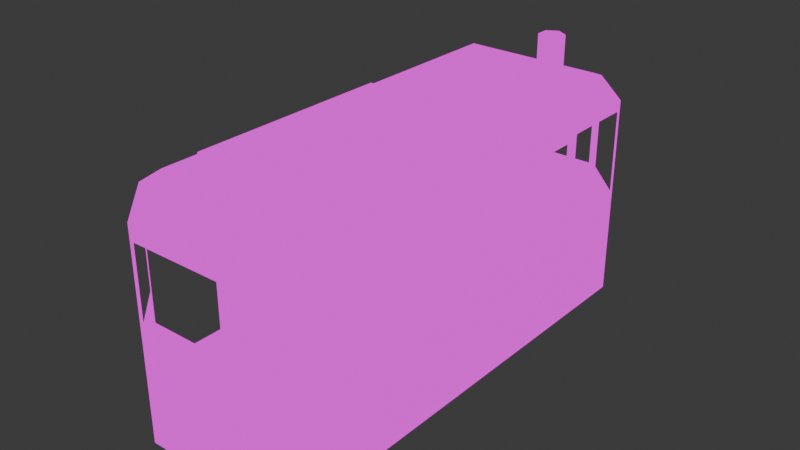 # Source: tram.blend  (saved by Blender 4.2.66; exported with 4.5.12 LTS)
import bpy
from mathutils import Matrix  # noqa: F401  (used for matrix-valued properties, if any)

bpy.ops.wm.read_factory_settings(use_empty=True)
scene = bpy.context.scene
scene.name = 'Scene'

# ---- collections
col_collection = bpy.data.collections.new('Collection'); scene.collection.children.link(col_collection)

# ---- images (referenced by path relative to the original .blend; pixels are not part of the script)
import os
ASSET_DIR = os.environ.get("B2B_ASSET_DIR", "")  # directory of the original .blend (textures are referenced by path, not embedded)
HERE = os.path.dirname(os.path.abspath(__file__))  # packed textures are extracted next to this script under _unpacked/

def load_image(name, relpath, width, height, colorspace="sRGB"):
    """Load a texture the original file referenced (path relative to the .blend, or extracted next to this script)."""
    p = next((c for c in (os.path.join(HERE, relpath), os.path.join(ASSET_DIR, relpath)) if relpath and os.path.exists(c)), "")
    if p:
        img = bpy.data.images.load(p, check_existing=True)
        img.name = name
    else:  # same state as the original file: an image datablock whose file is absent (Cycles renders it pink)
        img = bpy.data.images.new(name, width, height)
        img.source = "FILE"
        img.filepath = "//" + (relpath or name)
    img.colorspace_settings.name = colorspace
    return img
img_trains_png = load_image('trains.png', 'trains.png', 1024, 1024, 'sRGB')

# ---- materials (node trees are filled in below, after node groups)
mat_tram = bpy.data.materials.new('tram')

# ---- material node trees
mat_tram.use_nodes = True; mat_tram.node_tree.nodes.clear()
_N = mat_tram.node_tree.nodes; _L = mat_tram.node_tree.links
n0 = _N.new('ShaderNodeOutputMaterial'); n0.name = 'Material Output'; n0.location = (300, 300)
n1 = _N.new('ShaderNodeEmission'); n1.name = 'Emission'; n1.location = (10, 300)
n2 = _N.new('ShaderNodeTexImage'); n2.name = 'Image Texture'; n2.location = (-280, 280)
n2.image = img_trains_png
n2.interpolation = 'Closest'
_L.new(n1.outputs[0], n0.inputs[0])
_L.new(n2.outputs[0], n1.inputs[0])
n0.is_active_output = True

# ---- world
world_world = bpy.data.worlds.new('World'); scene.world = world_world
world_world.use_nodes = True; world_world.node_tree.nodes.clear()
_N = world_world.node_tree.nodes; _L = world_world.node_tree.links
n0 = _N.new('ShaderNodeOutputWorld'); n0.name = 'World Output'; n0.location = (300, 300)
n1 = _N.new('ShaderNodeBackground'); n1.name = 'Background'; n1.location = (10, 300)
n1.inputs[0].default_value = (0.05088, 0.05088, 0.05088, 1.0)
_L.new(n1.outputs[0], n0.inputs[0])
n0.is_active_output = True
world_world.color = (0.05088, 0.05088, 0.05088)
world_world.sun_shadow_jitter_overblur = 0.0

# ---- meshes
me_cylinder_002 = bpy.data.meshes.new('Cylinder.002')
me_cylinder_002.from_pydata([(0.4931, -1.223, 0.862), (0.4931, -1.1, 0.6091), (0.3403, -1.312, 0.862), (0.2333, -1.25, 0.6091), (0.3403, -1.488, 0.862), (0.2333, -1.55, 0.6091), (0.4931, -1.577, 0.862), (0.4931, -1.7, 0.6091), (0.646, -1.488, 0.862), (0.753, -1.55, 0.6091), (0.646, -1.312, 0.862), (0.753, -1.25, 0.6091), (0.4931, -1.161, 0.7005), (0.4931, -1.1, 0.6685), (0.2333, -1.25, 0.6685), (0.2863, -1.281, 0.7005), (0.2333, -1.55, 0.6685), (0.2863, -1.519, 0.7005), (0.4931, -1.7, 0.6685), (0.4931, -1.639, 0.7005), (0.753, -1.55, 0.6685), (0.7, -1.519, 0.7005), (0.753, -1.25, 0.6685), (0.7, -1.281, 0.7005), (0.4931, -1.223, -0.862), (0.4931, -1.1, -0.6091), (0.3403, -1.312, -0.862), (0.2333, -1.25, -0.6091), (0.3403, -1.488, -0.862), (0.2333, -1.55, -0.6091), (0.4931, -1.577, -0.862), (0.4931, -1.7, -0.6091), (0.646, -1.488, -0.862), (0.753, -1.55, -0.6091), (0.646, -1.312, -0.862), (0.753, -1.25, -0.6091), (0.4931, -1.161, -0.7005), (0.4931, -1.1, -0.6685), (0.2333, -1.25, -0.6685), (0.2863, -1.281, -0.7005), (0.2333, -1.55, -0.6685), (0.2863, -1.519, -0.7005), (0.4931, -1.7, -0.6685), (0.4931, -1.639, -0.7005), (0.753, -1.55, -0.6685), (0.7, -1.519, -0.7005), (0.753, -1.25, -0.6685), (0.7, -1.281, -0.7005), (0.4931, -1.338, -0.6135), (0.4396, -1.369, -0.6135), (0.4396, -1.431, -0.6135), (0.4931, -1.462, -0.6135), (0.5467, -1.431, -0.6135), (0.5467, -1.369, -0.6135), (0.4931, -1.338, 0.6121), (0.4396, -1.369, 0.6121), (0.4396, -1.431, 0.6121), (0.4931, -1.462, 0.6121), (0.5467, -1.431, 0.6121), (0.5467, -1.369, 0.6121), (0.4931, 1.577, 0.862), (0.4931, 1.7, 0.6091), (0.3403, 1.488, 0.862), (0.2333, 1.55, 0.6091), (0.3403, 1.312, 0.862), (0.2333, 1.25, 0.6091), (0.4931, 1.223, 0.862), (0.4931, 1.1, 0.6091), (0.646, 1.312, 0.862), (0.753, 1.25, 0.6091), (0.646, 1.488, 0.862), (0.753, 1.55, 0.6091), (0.4931, 1.639, 0.7005), (0.4931, 1.7, 0.6685), (0.2333, 1.55, 0.6685), (0.2863, 1.519, 0.7005), (0.2333, 1.25, 0.6685), (0.2863, 1.281, 0.7005), (0.4931, 1.1, 0.6685), (0.4931, 1.161, 0.7005), (0.753, 1.25, 0.6685), (0.7, 1.281, 0.7005), (0.753, 1.55, 0.6685), (0.7, 1.519, 0.7005), (0.4931, 1.577, -0.862), (0.4931, 1.7, -0.6091), (0.3403, 1.488, -0.862), (0.2333, 1.55, -0.6091), (0.3403, 1.312, -0.862), (0.2333, 1.25, -0.6091), (0.4931, 1.223, -0.862), (0.4931, 1.1, -0.6091), (0.646, 1.312, -0.862), (0.753, 1.25, -0.6091), (0.646, 1.488, -0.862), (0.753, 1.55, -0.6091), (0.4931, 1.639, -0.7005), (0.4931, 1.7, -0.6685), (0.2333, 1.55, -0.6685), (0.2863, 1.519, -0.7005), (0.2333, 1.25, -0.6685), (0.2863, 1.281, -0.7005), (0.4931, 1.1, -0.6685), (0.4931, 1.161, -0.7005), (0.753, 1.25, -0.6685), (0.7, 1.281, -0.7005), (0.753, 1.55, -0.6685), (0.7, 1.519, -0.7005), (0.4931, 1.462, -0.6135), (0.4396, 1.431, -0.6135), (0.4396, 1.369, -0.6135), (0.4931, 1.338, -0.6135), (0.5467, 1.369, -0.6135), (0.5467, 1.431, -0.6135), (0.4931, 1.462, 0.6121), (0.4396, 1.431, 0.6121), (0.4396, 1.369, 0.6121), (0.4931, 1.338, 0.6121), (0.5467, 1.369, 0.6121), (0.5467, 1.431, 0.6121), (0.8, -2.0, 1.0), (0.8, -2.0, -1.0), (0.8, 2.0, 1.0), (0.8, 2.0, -1.0), (0.8, -2.5, 0.5), (0.8, -2.5, -0.5), (0.8, 2.5, 0.5), (0.8, 2.5, -0.5), (0.5, -2.0, 1.0), (0.5, -2.0, -1.0), (0.5, 2.0, 1.0), (0.5, 2.0, -1.0), (0.5, -2.5, 0.5), (0.5, -2.5, -0.5), (0.5, 2.5, 0.5), (0.5, 2.5, -0.5), (1.5, -2.0, 1.0), (1.5, -2.0, -1.0), (1.5, 2.0, 1.0), (1.5, 2.0, -1.0), (1.5, -2.5, 0.5), (1.5, -2.5, -0.5), (1.5, 2.5, 0.5), (1.5, 2.5, -0.5), (0.5, -1.25, -1.0), (1.5, -1.25, -1.0), (0.5, 1.25, -1.0), (1.5, 1.25, -1.0), (0.5, 1.25, 1.0), (1.5, 1.25, 1.0), (0.5, -1.25, 1.0), (1.5, -1.25, 1.0), (0.5, -2.0, 1.0), (0.5, -2.0, -1.0), (0.5, 2.0, 1.0), (0.5, 2.0, -1.0), (0.8, -2.0, 1.0), (0.8, -2.0, -1.0), (0.8, 2.0, 1.0), (0.8, 2.0, -1.0), (0.5, -1.25, -1.0), (0.8, -1.25, -1.0), (0.5, 1.25, -1.0), (0.8, 1.25, -1.0), (0.5, 1.25, 1.0), (0.8, 1.25, 1.0), (0.5, -1.25, 1.0), (0.8, -1.25, 1.0), (1.5, -2.0, 1.0), (1.5, -2.0, -1.0), (1.5, 2.0, 1.0), (1.5, 2.0, -1.0), (1.5, -2.5, 0.5), (1.5, -2.5, -0.5), (1.5, 2.5, 0.5), (1.5, 2.5, -0.5), (1.5, -1.25, -1.0), (1.5, 1.25, -1.0), (1.5, 1.25, 1.0), (1.5, -1.25, 1.0), (2.4, -2.0, 1.0), (2.4, -2.0, -1.0), (2.4, 2.0, 1.0), (2.4, 2.0, -1.0), (2.4, -2.5, 0.5), (2.4, -2.5, -0.5), (2.4, 2.5, 0.5), (2.4, 2.5, -0.5), (2.4, -1.25, -1.0), (2.4, 1.25, -1.0), (2.4, 1.25, 1.0), (2.4, -1.25, 1.0), (1.55, -1.25, 1.0), (1.55, 1.25, 1.0), (2.35, 1.25, 1.0), (2.35, -1.25, 1.0), (1.5, 1.1, 1.0), (2.4, 1.1, 1.0), (1.55, 1.1, 1.0), (2.35, 1.1, 1.0), (1.5, -1.1, 1.0), (2.4, -1.1, 1.0), (1.55, -1.1, 1.0), (2.35, -1.1, 1.0), (1.5, 0.1, 1.0), (1.5, -0.1, 1.0), (2.4, 0.1, 1.0), (2.4, -0.1, 1.0), (1.55, 0.1, 1.0), (1.55, -0.1, 1.0), (2.35, 0.1, 1.0), (2.35, -0.1, 1.0), (2.35, 1.25, -1.0), (1.55, 1.25, -1.0), (1.55, -1.25, -1.0), (2.35, -1.25, -1.0), (1.5, -1.1, -1.0), (1.5, -0.1, -1.0), (1.5, 0.1, -1.0), (1.5, 1.1, -1.0), (2.4, -1.1, -1.0), (2.4, -0.1, -1.0), (2.4, 0.1, -1.0), (2.4, 1.1, -1.0), (1.55, -1.1, -1.0), (1.55, -0.1, -1.0), (1.55, 0.1, -1.0), (1.55, 1.1, -1.0), (2.35, -1.1, -1.0), (2.35, -0.1, -1.0), (2.35, 0.1, -1.0), (2.35, 1.1, -1.0), (1.547, -2.5, 0.5), (1.547, -2.0, 1.0), (1.547, -2.5, -0.5), (1.547, -2.0, -1.0), (2.35, -2.0, 1.0), (2.35, -2.5, 0.5), (2.35, -2.5, -0.5), (2.35, -2.0, -1.0), (1.541, 2.0, 1.0), (1.541, 2.5, 0.5), (1.541, 2.5, -0.5), (1.541, 2.0, -1.0), (2.35, 2.5, 0.5), (2.35, 2.0, -1.0), (2.35, 2.0, 1.0), (2.35, 2.5, -0.5), (1.5, 2.049, -0.9513), (2.4, 2.049, -0.9513), (1.541, 2.049, -0.9513), (2.35, 2.049, -0.9513), (1.5, 2.459, -0.541), (2.4, 2.459, -0.541), (1.541, 2.459, -0.541), (2.35, 2.459, -0.541), (1.5, 2.5, -0.4416), (2.4, 2.5, -0.4416), (1.541, 2.5, -0.4416), (2.35, 2.5, -0.4416), (1.5, 2.045, 0.9545), (2.4, 2.045, 0.9545), (1.541, 2.045, 0.9545), (2.35, 2.045, 0.9545), (1.5, 2.459, 0.5413), (2.4, 2.459, 0.5413), (1.541, 2.459, 0.5413), (2.35, 2.459, 0.5413), (1.5, 2.5, 0.4389), (2.4, 2.5, 0.4389), (1.541, 2.5, 0.4389), (2.35, 2.5, 0.4389), (1.5, -2.045, 0.9545), (2.4, -2.045, 0.9545), (1.547, -2.045, 0.9545), (2.35, -2.045, 0.9545), (1.5, -2.456, 0.5443), (2.4, -2.456, 0.5443), (1.547, -2.456, 0.5443), (2.35, -2.456, 0.5443), (1.5, -2.5, 0.4545), (2.4, -2.5, 0.4545), (1.547, -2.5, 0.4545), (2.35, -2.5, 0.4545), (1.5, -2.5, -0.4442), (2.4, -2.5, -0.4442), (1.547, -2.5, -0.4442), (2.35, -2.5, -0.4442), (1.5, -2.045, -0.9545), (2.4, -2.045, -0.9545), (1.547, -2.045, -0.9545), (2.35, -2.045, -0.9545), (1.5, -2.45, -0.5502), (2.4, -2.45, -0.5502), (1.547, -2.45, -0.5502), (2.35, -2.45, -0.5502), (2.4, -2.0, 1.0), (2.4, -2.0, -1.0), (2.4, 2.0, 1.0), (2.4, 2.0, -1.0), (2.4, -2.5, 0.5), (2.4, -2.5, -0.5), (2.4, 2.5, 0.5), (2.4, 2.5, -0.5), (2.5, -2.0, -1.0), (2.5, -2.0, 1.0), (2.5, 2.0, -1.0), (2.5, 2.0, 1.0), (2.5, -2.5, 0.5), (2.5, -2.5, -0.5), (2.5, 2.5, 0.5), (2.5, 2.5, -0.5), (2.7, -2.0, -0.7), (2.7, -2.0, 0.7), (2.7, 2.0, -0.7), (2.7, 2.0, 0.7), (2.692, -1.8, 0.5), (2.826, -1.8, 0.5), (2.692, 0.2, 0.5), (2.826, 0.2, 0.5), (2.692, -1.8, -0.5), (2.826, -1.8, -0.5), (2.692, 0.2, -0.5), (2.826, 0.2, -0.5), (2.687, 1.827, -0.395), (3.087, 1.827, -0.395), (2.687, 1.764, -0.5032), (3.087, 1.764, -0.5032), (2.687, 1.639, -0.5032), (3.087, 1.639, -0.5032), (2.687, 1.577, -0.395), (3.087, 1.577, -0.395), (2.687, 1.639, -0.2867), (3.087, 1.639, -0.2867), (2.687, 1.764, -0.2867), (3.087, 1.764, -0.2867), (1.2, 1.15, 1.0), (1.2, -1.05, 1.0), (1.2, -1.05, -0.4), (1.2, 1.15, -0.4), (1.2, -1.05, -1.0), (1.2, 1.15, -1.0), (1.2, -1.05, 0.4), (1.2, 1.15, 0.4), (1.1, 1.15, 1.0), (1.1, -1.05, 1.0), (1.1, -1.05, -0.4), (1.1, 1.15, -0.4), (1.1, -1.05, -1.0), (1.1, 1.15, -1.0), (1.1, -1.05, 0.4), (1.1, 1.15, 0.4), (1.1, 1.05, 1.0), (1.1, -0.95, 1.0), (1.1, -0.95, -0.5), (1.1, 1.05, -0.5), (1.1, -0.95, -1.0), (1.1, 1.05, -1.0), (1.1, -0.95, 0.5), (1.1, 1.05, 0.5), (0.8, 1.05, 1.0), (0.8, -0.95, 1.0), (0.8, -0.95, -0.5), (0.8, 1.05, -0.5), (0.8, -0.95, -1.0), (0.8, 1.05, -1.0), (0.8, -0.95, 0.5), (0.8, 1.05, 0.5), (1.2, -2.0, 1.0), (1.2, -2.0, -1.0), (1.2, -2.5, 0.5), (1.2, -2.5, -0.5), (1.2, 2.0, 1.0), (1.2, 2.0, -1.0), (1.2, 2.5, 0.5), (1.2, 2.5, -0.5), (1.1, -2.0, 1.0), (1.1, -2.0, -1.0), (1.1, 2.0, 1.0), (1.1, 2.0, -1.0), (1.1, -2.1, 0.8922), (1.1, -2.1, -0.8922), (1.1, 2.1, 0.8922), (1.1, 2.1, -0.8922), (0.8, -2.1, 0.8922), (0.8, -2.1, -0.8922), (0.8, 2.1, 0.8922), (0.8, 2.1, -0.8922)], [], [(13, 1, 3, 14), (14, 3, 5, 16), (16, 5, 7, 18), (18, 7, 9, 20), (5, 3, 1), (20, 9, 11, 22), (22, 11, 1, 13), (10, 0, 2), (10, 23, 12, 0), (23, 22, 13, 12), (8, 21, 23, 10), (21, 20, 22, 23), (6, 19, 21, 8), (19, 18, 20, 21), (4, 17, 19, 6), (17, 16, 18, 19), (2, 15, 17, 4), (15, 14, 16, 17), (0, 12, 15, 2), (12, 13, 14, 15), (2, 4, 6), (2, 6, 8, 10), (1, 11, 9), (7, 5, 1, 9), (37, 38, 27, 25), (38, 40, 29, 27), (40, 42, 31, 29), (42, 44, 33, 31), (29, 25, 27), (44, 46, 35, 33), (46, 37, 25, 35), (34, 26, 24), (34, 24, 36, 47), (47, 36, 37, 46), (32, 34, 47, 45), (45, 47, 46, 44), (30, 32, 45, 43), (43, 45, 44, 42), (28, 30, 43, 41), (41, 43, 42, 40), (26, 28, 41, 39), (39, 41, 40, 38), (24, 26, 39, 36), (36, 39, 38, 37), (26, 30, 28), (26, 34, 32, 30), (25, 33, 35), (31, 33, 25, 29), (54, 48, 49, 55), (55, 49, 50, 56), (56, 50, 51, 57), (57, 51, 52, 58), (58, 52, 53, 59), (59, 53, 48, 54), (73, 61, 63, 74), (74, 63, 65, 76), (76, 65, 67, 78), (78, 67, 69, 80), (65, 63, 61), (80, 69, 71, 82), (82, 71, 61, 73), (70, 60, 62), (70, 83, 72, 60), (83, 82, 73, 72), (68, 81, 83, 70), (81, 80, 82, 83), (66, 79, 81, 68), (79, 78, 80, 81), (64, 77, 79, 66), (77, 76, 78, 79), (62, 75, 77, 64), (75, 74, 76, 77), (60, 72, 75, 62), (72, 73, 74, 75), (62, 64, 66), (62, 66, 68, 70), (61, 71, 69), (67, 65, 61, 69), (97, 98, 87, 85), (98, 100, 89, 87), (100, 102, 91, 89), (102, 104, 93, 91), (89, 85, 87), (104, 106, 95, 93), (106, 97, 85, 95), (94, 86, 84), (94, 84, 96, 107), (107, 96, 97, 106), (92, 94, 107, 105), (105, 107, 106, 104), (90, 92, 105, 103), (103, 105, 104, 102), (88, 90, 103, 101), (101, 103, 102, 100), (86, 88, 101, 99), (99, 101, 100, 98), (84, 86, 99, 96), (96, 99, 98, 97), (86, 90, 88), (86, 94, 92, 90), (85, 93, 95), (91, 93, 85, 89), (114, 108, 109, 115), (115, 109, 110, 116), (116, 110, 111, 117), (117, 111, 112, 118), (118, 112, 113, 119), (119, 113, 108, 114), (120, 121, 123, 122), (121, 120, 124, 125), (122, 123, 127, 126), (130, 138, 142, 134), (132, 140, 136, 128), (133, 141, 140, 132), (135, 143, 139, 131), (134, 142, 143, 135), (129, 137, 141, 133), (146, 147, 145, 144), (150, 151, 149, 148), (160, 161, 157, 153), (164, 165, 158, 154), (155, 159, 163, 162), (152, 156, 167, 166), (267, 265, 186, 244), (275, 273, 180, 236), (283, 281, 184, 237), (199, 197, 190, 194), (228, 220, 188, 215), (251, 249, 183, 245), (259, 257, 187, 247), (295, 293, 185, 238), (196, 198, 193, 178), (198, 199, 194, 193), (204, 208, 198, 196), (210, 206, 197, 199), (195, 191, 201, 203), (179, 192, 202, 200), (192, 195, 203, 202), (203, 201, 207, 211), (211, 207, 206, 210), (200, 202, 209, 205), (205, 209, 208, 204), (209, 211, 210, 208), (216, 224, 214, 176), (224, 228, 215, 214), (213, 212, 231, 227), (226, 230, 229, 225), (177, 213, 227, 219), (219, 227, 226, 218), (218, 226, 225, 217), (217, 225, 224, 216), (212, 189, 223, 231), (231, 223, 222, 230), (230, 222, 221, 229), (229, 221, 220, 228), (292, 294, 234, 173), (280, 282, 232, 172), (272, 274, 233, 168), (294, 295, 238, 234), (282, 283, 237, 232), (274, 275, 236, 233), (256, 258, 242, 175), (248, 250, 243, 171), (264, 266, 241, 174), (258, 259, 247, 242), (250, 251, 245, 243), (266, 267, 244, 241), (252, 254, 250, 248), (255, 253, 249, 251), (247, 187, 253, 255), (175, 242, 254, 252), (242, 247, 255, 254), (268, 270, 258, 256), (271, 269, 257, 259), (240, 246, 263, 262), (170, 240, 262, 260), (246, 182, 261, 263), (260, 262, 266, 264), (263, 261, 265, 267), (244, 186, 269, 271), (174, 241, 270, 268), (241, 244, 271, 270), (276, 278, 274, 272), (279, 277, 273, 275), (237, 184, 277, 279), (172, 232, 278, 276), (232, 237, 279, 278), (284, 286, 282, 280), (287, 285, 281, 283), (238, 185, 285, 287), (173, 234, 286, 284), (234, 238, 287, 286), (235, 239, 291, 290), (169, 235, 290, 288), (239, 181, 289, 291), (288, 290, 294, 292), (291, 289, 293, 295), (297, 304, 309, 301), (298, 307, 310, 302), (300, 308, 305, 296), (301, 309, 308, 300), (299, 306, 304, 297), (296, 305, 307, 298), (303, 311, 306, 299), (302, 310, 311, 303), (311, 314, 306), (304, 312, 309), (310, 315, 314, 311), (306, 314, 312, 304), (307, 315, 310), (308, 313, 305), (305, 313, 315, 307), (309, 312, 313, 308), (312, 314, 315, 313), (316, 317, 319, 318), (318, 319, 323, 322), (322, 323, 321, 320), (320, 321, 317, 316), (323, 319, 317, 321), (324, 325, 327, 326), (326, 327, 329, 328), (328, 329, 331, 330), (330, 331, 333, 332), (332, 333, 335, 334), (334, 335, 325, 324), (327, 325, 335, 333), (329, 327, 333, 331), (337, 342, 343, 336), (338, 340, 341, 339), (341, 349, 347, 339), (337, 345, 350, 342), (343, 351, 344, 336), (338, 346, 348, 340), (339, 347, 346, 338), (342, 350, 351, 343), (355, 363, 362, 354), (353, 361, 366, 358), (359, 367, 360, 352), (354, 362, 364, 356), (358, 366, 367, 359), (357, 365, 363, 355), (369, 368, 370, 371), (372, 373, 375, 374), (373, 372, 378, 379), (368, 369, 377, 376), (383, 382, 386, 387), (380, 381, 385, 384)])
_uv = me_cylinder_002.uv_layers.new(name='UVMap')
_uv.uv.foreach_set('vector', [0.4223, 0.9531, 0.4223, 0.9531, 0.4223, 0.9531, 0.4223, 0.9531, 0.4223, 0.9531, 0.4223, 0.9531, 0.4223, 0.9531, 0.4223, 0.9531, 0.4223, 0.9531, 0.4223, 0.9531, 0.4223, 0.9531, 0.4223, 0.9531, 0.4223, 0.9531, 0.4223, 0.9531, 0.4223, 0.9531, 0.4223, 0.9531, 0.4188, 0.9542, 0.4188, 0.9542, 0.4188, 0.9542, 0.4223, 0.9531, 0.4223, 0.9531, 0.4223, 0.9531, 0.4223, 0.9531, 0.4223, 0.9531, 0.4223, 0.9531, 0.4223, 0.9531, 0.4223, 0.9531, 0.4188, 0.9542, 0.4188, 0.9542, 0.4188, 0.9542, 0.4215, 0.9221, 0.4215, 0.9221, 0.4215, 0.9221, 0.4215, 0.9221, 0.4212, 0.9212, 0.4212, 0.9212, 0.4212, 0.9212, 0.4212, 0.9212, 0.4215, 0.9221, 0.4215, 0.9221, 0.4215, 0.9221, 0.4215, 0.9221, 0.4212, 0.9212, 0.4212, 0.9212, 0.4212, 0.9212, 0.4212, 0.9212, 0.4215, 0.9221, 0.4215, 0.9221, 0.4215, 0.9221, 0.4215, 0.9221, 0.4212, 0.9212, 0.4212, 0.9212, 0.4212, 0.9212, 0.4212, 0.9212, 0.4215, 0.9221, 0.4215, 0.9221, 0.4215, 0.9221, 0.4215, 0.9221, 0.4212, 0.9212, 0.4212, 0.9212, 0.4212, 0.9212, 0.4212, 0.9212, 0.4215, 0.9221, 0.4215, 0.9221, 0.4215, 0.9221, 0.4215, 0.9221, 0.4212, 0.9212, 0.4212, 0.9212, 0.4212, 0.9212, 0.4212, 0.9212, 0.4215, 0.9221, 0.4215, 0.9221, 0.4215, 0.9221, 0.4215, 0.9221, 0.4212, 0.9212, 0.4212, 0.9212, 0.4212, 0.9212, 0.4212, 0.9212, 0.4188, 0.9542, 0.4188, 0.9542, 0.4188, 0.9542, 0.4188, 0.9542, 0.4188, 0.9542, 0.4188, 0.9542, 0.4188, 0.9542, 0.4188, 0.9542, 0.4188, 0.9542, 0.4188, 0.9542, 0.4188, 0.9542, 0.4188, 0.9542, 0.4188, 0.9542, 0.4188, 0.9542, 0.4223, 0.9531, 0.4223, 0.9531, 0.4223, 0.9531, 0.4223, 0.9531, 0.4223, 0.9531, 0.4223, 0.9531, 0.4223, 0.9531, 0.4223, 0.9531, 0.4223, 0.9531, 0.4223, 0.9531, 0.4223, 0.9531, 0.4223, 0.9531, 0.4223, 0.9531, 0.4223, 0.9531, 0.4223, 0.9531, 0.4223, 0.9531, 0.4188, 0.9542, 0.4188, 0.9542, 0.4188, 0.9542, 0.4223, 0.9531, 0.4223, 0.9531, 0.4223, 0.9531, 0.4223, 0.9531, 0.4223, 0.9531, 0.4223, 0.9531, 0.4223, 0.9531, 0.4223, 0.9531, 0.4188, 0.9542, 0.4188, 0.9542, 0.4188, 0.9542, 0.4215, 0.9221, 0.4215, 0.9221, 0.4215, 0.9221, 0.4215, 0.9221, 0.4212, 0.9212, 0.4212, 0.9212, 0.4212, 0.9212, 0.4212, 0.9212, 0.4215, 0.9221, 0.4215, 0.9221, 0.4215, 0.9221, 0.4215, 0.9221, 0.4212, 0.9212, 0.4212, 0.9212, 0.4212, 0.9212, 0.4212, 0.9212, 0.4215, 0.9221, 0.4215, 0.9221, 0.4215, 0.9221, 0.4215, 0.9221, 0.4212, 0.9212, 0.4212, 0.9212, 0.4212, 0.9212, 0.4212, 0.9212, 0.4215, 0.9221, 0.4215, 0.9221, 0.4215, 0.9221, 0.4215, 0.9221, 0.4212, 0.9212, 0.4212, 0.9212, 0.4212, 0.9212, 0.4212, 0.9212, 0.4215, 0.9221, 0.4215, 0.9221, 0.4215, 0.9221, 0.4215, 0.9221, 0.4212, 0.9212, 0.4212, 0.9212, 0.4212, 0.9212, 0.4212, 0.9212, 0.4215, 0.9221, 0.4215, 0.9221, 0.4215, 0.9221, 0.4215, 0.9221, 0.4212, 0.9212, 0.4212, 0.9212, 0.4212, 0.9212, 0.4212, 0.9212, 0.4188, 0.9542, 0.4188, 0.9542, 0.4188, 0.9542, 0.4188, 0.9542, 0.4188, 0.9542, 0.4188, 0.9542, 0.4188, 0.9542, 0.4188, 0.9542, 0.4188, 0.9542, 0.4188, 0.9542, 0.4188, 0.9542, 0.4188, 0.9542, 0.4188, 0.9542, 0.4188, 0.9542, 0.4219, 0.9229, 0.4219, 0.9229, 0.4219, 0.9229, 0.4219, 0.9229, 0.4219, 0.9229, 0.4219, 0.9229, 0.4219, 0.9229, 0.4219, 0.9229, 0.4219, 0.9229, 0.4219, 0.9229, 0.4219, 0.9229, 0.4219, 0.9229, 0.4219, 0.9229, 0.4219, 0.9229, 0.4219, 0.9229, 0.4219, 0.9229, 0.4219, 0.9229, 0.4219, 0.9229, 0.4219, 0.9229, 0.4219, 0.9229, 0.4219, 0.9229, 0.4219, 0.9229, 0.4219, 0.9229, 0.4219, 0.9229, 0.4223, 0.9531, 0.4223, 0.9531, 0.4223, 0.9531, 0.4223, 0.9531, 0.4223, 0.9531, 0.4223, 0.9531, 0.4223, 0.9531, 0.4223, 0.9531, 0.4223, 0.9531, 0.4223, 0.9531, 0.4223, 0.9531, 0.4223, 0.9531, 0.4223, 0.9531, 0.4223, 0.9531, 0.4223, 0.9531, 0.4223, 0.9531, 0.4188, 0.9542, 0.4188, 0.9542, 0.4188, 0.9542, 0.4223, 0.9531, 0.4223, 0.9531, 0.4223, 0.9531, 0.4223, 0.9531, 0.4223, 0.9531, 0.4223, 0.9531, 0.4223, 0.9531, 0.4223, 0.9531, 0.4188, 0.9542, 0.4188, 0.9542, 0.4188, 0.9542, 0.4215, 0.9221, 0.4215, 0.9221, 0.4215, 0.9221, 0.4215, 0.9221, 0.4212, 0.9212, 0.4212, 0.9212, 0.4212, 0.9212, 0.4212, 0.9212, 0.4215, 0.9221, 0.4215, 0.9221, 0.4215, 0.9221, 0.4215, 0.9221, 0.4212, 0.9212, 0.4212, 0.9212, 0.4212, 0.9212, 0.4212, 0.9212, 0.4215, 0.9221, 0.4215, 0.9221, 0.4215, 0.9221, 0.4215, 0.9221, 0.4212, 0.9212, 0.4212, 0.9212, 0.4212, 0.9212, 0.4212, 0.9212, 0.4215, 0.9221, 0.4215, 0.9221, 0.4215, 0.9221, 0.4215, 0.9221, 0.4212, 0.9212, 0.4212, 0.9212, 0.4212, 0.9212, 0.4212, 0.9212, 0.4215, 0.9221, 0.4215, 0.9221, 0.4215, 0.9221, 0.4215, 0.9221, 0.4212, 0.9212, 0.4212, 0.9212, 0.4212, 0.9212, 0.4212, 0.9212, 0.4215, 0.9221, 0.4215, 0.9221, 0.4215, 0.9221, 0.4215, 0.9221, 0.4212, 0.9212, 0.4212, 0.9212, 0.4212, 0.9212, 0.4212, 0.9212, 0.4188, 0.9542, 0.4188, 0.9542, 0.4188, 0.9542, 0.4188, 0.9542, 0.4188, 0.9542, 0.4188, 0.9542, 0.4188, 0.9542, 0.4188, 0.9542, 0.4188, 0.9542, 0.4188, 0.9542, 0.4188, 0.9542, 0.4188, 0.9542, 0.4188, 0.9542, 0.4188, 0.9542, 0.4223, 0.9531, 0.4223, 0.9531, 0.4223, 0.9531, 0.4223, 0.9531, 0.4223, 0.9531, 0.4223, 0.9531, 0.4223, 0.9531, 0.4223, 0.9531, 0.4223, 0.9531, 0.4223, 0.9531, 0.4223, 0.9531, 0.4223, 0.9531, 0.4223, 0.9531, 0.4223, 0.9531, 0.4223, 0.9531, 0.4223, 0.9531, 0.4188, 0.9542, 0.4188, 0.9542, 0.4188, 0.9542, 0.4223, 0.9531, 0.4223, 0.9531, 0.4223, 0.9531, 0.4223, 0.9531, 0.4223, 0.9531, 0.4223, 0.9531, 0.4223, 0.9531, 0.4223, 0.9531, 0.4188, 0.9542, 0.4188, 0.9542, 0.4188, 0.9542, 0.4215, 0.9221, 0.4215, 0.9221, 0.4215, 0.9221, 0.4215, 0.9221, 0.4212, 0.9212, 0.4212, 0.9212, 0.4212, 0.9212, 0.4212, 0.9212, 0.4215, 0.9221, 0.4215, 0.9221, 0.4215, 0.9221, 0.4215, 0.9221, 0.4212, 0.9212, 0.4212, 0.9212, 0.4212, 0.9212, 0.4212, 0.9212, 0.4215, 0.9221, 0.4215, 0.9221, 0.4215, 0.9221, 0.4215, 0.9221, 0.4212, 0.9212, 0.4212, 0.9212, 0.4212, 0.9212, 0.4212, 0.9212, 0.4215, 0.9221, 0.4215, 0.9221, 0.4215, 0.9221, 0.4215, 0.9221, 0.4212, 0.9212, 0.4212, 0.9212, 0.4212, 0.9212, 0.4212, 0.9212, 0.4215, 0.9221, 0.4215, 0.9221, 0.4215, 0.9221, 0.4215, 0.9221, 0.4212, 0.9212, 0.4212, 0.9212, 0.4212, 0.9212, 0.4212, 0.9212, 0.4215, 0.9221, 0.4215, 0.9221, 0.4215, 0.9221, 0.4215, 0.9221, 0.4212, 0.9212, 0.4212, 0.9212, 0.4212, 0.9212, 0.4212, 0.9212, 0.4188, 0.9542, 0.4188, 0.9542, 0.4188, 0.9542, 0.4188, 0.9542, 0.4188, 0.9542, 0.4188, 0.9542, 0.4188, 0.9542, 0.4188, 0.9542, 0.4188, 0.9542, 0.4188, 0.9542, 0.4188, 0.9542, 0.4188, 0.9542, 0.4188, 0.9542, 0.4188, 0.9542, 0.4219, 0.9229, 0.4219, 0.9229, 0.4219, 0.9229, 0.4219, 0.9229, 0.4219, 0.9229, 0.4219, 0.9229, 0.4219, 0.9229, 0.4219, 0.9229, 0.4219, 0.9229, 0.4219, 0.9229, 0.4219, 0.9229, 0.4219, 0.9229, 0.4219, 0.9229, 0.4219, 0.9229, 0.4219, 0.9229, 0.4219, 0.9229, 0.4219, 0.9229, 0.4219, 0.9229, 0.4219, 0.9229, 0.4219, 0.9229, 0.4219, 0.9229, 0.4219, 0.9229, 0.4219, 0.9229, 0.4219, 0.9229, 0.5176, 0.9209, 0.5176, 0.9209, 0.5176, 0.9209, 0.5176, 0.9209, 0.5176, 0.9209, 0.5176, 0.9209, 0.5176, 0.9209, 0.5176, 0.9209, 0.5176, 0.9209, 0.5176, 0.9209, 0.5176, 0.9209, 0.5176, 0.9209, 0.6406, 0.9375, 0.6406, 0.9688, 0.6191, 0.9688, 0.6191, 0.9375, 0.584, 0.9375, 0.584, 0.9688, 0.5625, 0.9688, 0.5625, 0.9375, 0.6172, 0.9375, 0.6172, 0.9688, 0.5859, 0.9688, 0.5859, 0.9375, 0.584, 0.9375, 0.584, 0.9688, 0.5625, 0.9688, 0.5625, 0.9375, 0.6172, 0.9375, 0.6172, 0.9688, 0.5859, 0.9688, 0.5859, 0.9375, 0.6406, 0.9375, 0.6406, 0.9688, 0.6191, 0.9688, 0.6191, 0.9375, 0.6406, 0.9375, 0.6406, 0.9688, 0.5625, 0.9688, 0.5625, 0.9375, 0.6406, 0.9375, 0.6406, 0.9688, 0.5625, 0.9688, 0.5625, 0.9375, 0.5195, 0.8887, 0.5195, 0.8887, 0.5195, 0.8887, 0.5195, 0.8887, 0.5195, 0.8887, 0.5195, 0.8887, 0.5195, 0.8887, 0.5195, 0.8887, 0.5195, 0.8887, 0.5195, 0.8887, 0.5195, 0.8887, 0.5195, 0.8887, 0.5195, 0.8887, 0.5195, 0.8887, 0.5195, 0.8887, 0.5195, 0.8887, 0.5156, 0.9531, 0.5156, 0.9531, 0.5156, 0.9531, 0.5156, 0.9531, 0.5156, 0.9531, 0.5156, 0.9531, 0.5156, 0.9531, 0.5156, 0.9531, 0.5156, 0.9531, 0.5156, 0.9531, 0.5156, 0.9531, 0.5156, 0.9531, 0.5156, 0.9531, 0.5156, 0.9531, 0.5156, 0.9531, 0.5156, 0.9531, 0.5156, 0.9531, 0.5156, 0.9531, 0.5156, 0.9531, 0.5156, 0.9531, 0.5156, 0.9531, 0.5156, 0.9531, 0.5156, 0.9531, 0.5156, 0.9531, 0.5156, 0.9531, 0.5156, 0.9531, 0.5156, 0.9531, 0.5156, 0.9531, 0.5156, 0.9531, 0.5156, 0.9531, 0.5156, 0.9531, 0.5156, 0.9531, 0.5156, 0.9531, 0.5156, 0.9531, 0.5156, 0.9531, 0.5156, 0.9531, 0.5156, 0.9531, 0.5156, 0.9531, 0.5156, 0.9531, 0.5156, 0.9531, 0.5156, 0.9531, 0.5156, 0.9531, 0.5156, 0.9531, 0.5156, 0.9531, 0.5156, 0.9531, 0.5156, 0.9531, 0.5156, 0.9531, 0.5156, 0.9531, 0.5156, 0.9531, 0.5156, 0.9531, 0.5156, 0.9531, 0.5156, 0.9531, 0.5156, 0.9531, 0.5156, 0.9531, 0.5156, 0.9531, 0.5156, 0.9531, 0.5156, 0.9531, 0.5156, 0.9531, 0.5156, 0.9531, 0.5156, 0.9531, 0.5156, 0.9531, 0.5156, 0.9531, 0.5156, 0.9531, 0.5156, 0.9531, 0.5156, 0.9531, 0.5156, 0.9531, 0.5156, 0.9531, 0.5156, 0.9531, 0.5156, 0.9531, 0.5156, 0.9531, 0.5156, 0.9531, 0.5156, 0.9531, 0.5156, 0.9531, 0.5156, 0.9531, 0.5156, 0.9531, 0.5156, 0.9531, 0.5156, 0.9531, 0.5156, 0.9531, 0.5156, 0.9531, 0.5156, 0.9531, 0.5156, 0.9531, 0.5156, 0.9531, 0.5156, 0.9531, 0.5156, 0.9531, 0.5156, 0.9531, 0.5156, 0.9531, 0.5156, 0.9531, 0.5156, 0.9531, 0.5156, 0.9531, 0.5156, 0.9531, 0.5156, 0.9531, 0.5156, 0.9531, 0.5156, 0.9531, 0.5156, 0.9531, 0.5156, 0.9531, 0.5156, 0.9531, 0.5156, 0.9531, 0.5156, 0.9531, 0.5156, 0.9531, 0.5156, 0.9531, 0.5156, 0.9531, 0.5156, 0.9531, 0.5156, 0.9531, 0.5156, 0.9531, 0.5156, 0.9531, 0.5156, 0.9531, 0.5156, 0.9531, 0.5156, 0.9531, 0.5156, 0.9531, 0.5156, 0.9531, 0.5156, 0.9531, 0.5156, 0.9531, 0.5156, 0.9531, 0.5156, 0.9531, 0.5156, 0.9531, 0.5156, 0.9531, 0.5156, 0.9531, 0.5156, 0.9531, 0.5156, 0.9531, 0.5156, 0.9531, 0.5156, 0.9531, 0.5156, 0.9531, 0.5156, 0.9531, 0.5156, 0.9531, 0.5156, 0.9531, 0.5156, 0.9531, 0.5156, 0.9531, 0.5156, 0.9531, 0.5156, 0.9531, 0.5156, 0.9531, 0.5156, 0.9531, 0.5156, 0.9531, 0.5156, 0.9531, 0.5156, 0.9531, 0.5156, 0.9531, 0.5156, 0.9531, 0.5156, 0.9531, 0.5156, 0.9531, 0.5156, 0.9531, 0.5156, 0.9531, 0.5156, 0.9531, 0.5156, 0.9531, 0.5156, 0.9531, 0.5156, 0.9531, 0.5156, 0.9531, 0.5156, 0.9531, 0.5156, 0.9531, 0.5156, 0.9531, 0.5156, 0.9531, 0.5156, 0.9531, 0.5156, 0.9531, 0.5156, 0.9531, 0.5156, 0.9531, 0.5156, 0.9531, 0.5156, 0.9531, 0.5156, 0.9531, 0.5156, 0.9531, 0.5156, 0.9531, 0.5156, 0.9531, 0.5156, 0.9531, 0.5156, 0.9531, 0.5156, 0.9531, 0.5156, 0.9531, 0.5156, 0.9531, 0.5156, 0.9531, 0.5156, 0.9531, 0.5156, 0.9531, 0.5156, 0.9531, 0.5156, 0.9531, 0.5156, 0.9531, 0.5156, 0.9531, 0.5156, 0.9531, 0.5156, 0.9531, 0.5156, 0.9531, 0.5156, 0.9531, 0.5156, 0.9531, 0.5156, 0.9531, 0.5156, 0.9531, 0.5156, 0.9531, 0.5156, 0.9531, 0.5156, 0.9531, 0.5156, 0.9531, 0.5156, 0.9531, 0.5156, 0.9531, 0.5156, 0.9531, 0.5156, 0.9531, 0.5156, 0.9531, 0.5156, 0.9531, 0.5156, 0.9531, 0.5156, 0.9531, 0.5156, 0.9531, 0.5156, 0.9531, 0.5156, 0.9531, 0.5156, 0.9531, 0.5156, 0.9531, 0.5156, 0.9531, 0.5156, 0.9531, 0.5156, 0.9531, 0.5156, 0.9531, 0.5156, 0.9531, 0.5156, 0.9531, 0.5156, 0.9531, 0.5156, 0.9531, 0.5156, 0.9531, 0.5156, 0.9531, 0.5156, 0.9531, 0.5156, 0.9531, 0.5156, 0.9531, 0.5156, 0.9531, 0.5156, 0.9531, 0.5156, 0.9531, 0.5156, 0.9531, 0.5156, 0.9531, 0.5156, 0.9531, 0.5156, 0.9531, 0.5156, 0.9531, 0.5156, 0.9531, 0.5156, 0.9531, 0.5156, 0.9531, 0.5156, 0.9531, 0.5156, 0.9531, 0.5156, 0.9531, 0.5156, 0.9531, 0.5156, 0.9531, 0.5156, 0.9531, 0.5156, 0.9531, 0.5156, 0.9531, 0.5156, 0.9531, 0.5156, 0.9531, 0.5156, 0.9531, 0.5156, 0.9531, 0.5156, 0.9531, 0.5156, 0.9531, 0.5156, 0.9531, 0.5156, 0.9531, 0.5156, 0.9531, 0.5156, 0.9531, 0.5156, 0.9531, 0.5156, 0.9531, 0.5156, 0.9531, 0.5156, 0.9531, 0.5156, 0.9531, 0.5156, 0.9531, 0.5156, 0.9531, 0.5156, 0.9531, 0.5156, 0.9531, 0.5156, 0.9531, 0.5156, 0.9531, 0.5156, 0.9531, 0.5156, 0.9531, 0.5156, 0.9531, 0.5156, 0.9531, 0.5156, 0.9531, 0.5156, 0.9531, 0.5156, 0.9531, 0.5156, 0.9531, 0.5156, 0.9531, 0.5156, 0.9531, 0.5156, 0.9531, 0.5156, 0.9531, 0.5156, 0.9531, 0.5156, 0.9531, 0.5156, 0.9531, 0.5156, 0.9531, 0.5156, 0.9531, 0.5156, 0.9531, 0.5156, 0.9531, 0.5156, 0.9531, 0.5156, 0.9531, 0.5156, 0.9531, 0.5156, 0.9531, 0.5156, 0.9531, 0.5156, 0.9531, 0.5156, 0.9531, 0.5156, 0.9531, 0.5156, 0.9531, 0.5156, 0.9531, 0.5156, 0.9531, 0.5156, 0.9531, 0.5156, 0.9531, 0.5156, 0.9531, 0.5156, 0.9531, 0.5156, 0.9531, 0.5156, 0.9531, 0.5156, 0.9531, 0.5156, 0.9531, 0.5156, 0.9531, 0.5156, 0.9531, 0.5156, 0.9531, 0.5156, 0.9531, 0.5156, 0.9531, 0.5156, 0.9531, 0.5156, 0.9531, 0.5156, 0.9531, 0.5156, 0.9531, 0.5156, 0.9531, 0.5156, 0.8931, 0.5156, 0.8931, 0.5156, 0.8931, 0.5156, 0.8931, 0.5156, 0.8931, 0.5156, 0.8931, 0.5156, 0.8931, 0.5156, 0.8931, 0.5156, 0.8931, 0.5156, 0.8931, 0.5156, 0.8931, 0.5156, 0.8931, 0.5156, 0.8931, 0.5156, 0.8931, 0.5156, 0.8931, 0.5156, 0.8931, 0.5156, 0.8931, 0.5156, 0.8931, 0.5156, 0.8931, 0.5156, 0.8931, 0.5156, 0.8931, 0.5156, 0.8931, 0.5156, 0.8931, 0.5156, 0.8931, 0.5156, 0.8931, 0.5156, 0.8931, 0.5156, 0.8931, 0.5156, 0.8931, 0.5156, 0.8931, 0.5156, 0.8931, 0.5156, 0.8931, 0.5156, 0.8931, 0.5479, 0.8901, 0.5479, 0.8901, 0.5479, 0.8901, 0.5479, 0.8901, 0.5479, 0.8901, 0.5479, 0.8901, 0.5479, 0.8901, 0.5479, 0.8901, 0.5479, 0.8901, 0.5479, 0.8901, 0.5479, 0.8901, 0.5479, 0.8901, 0.5479, 0.8901, 0.5479, 0.8901, 0.5479, 0.8901, 0.5479, 0.8901, 0.5479, 0.8901, 0.5479, 0.8901, 0.5479, 0.8901, 0.5479, 0.8901, 0.5479, 0.8901, 0.5479, 0.8901, 0.5479, 0.8901, 0.5479, 0.8901, 0.5479, 0.8901, 0.5479, 0.8901, 0.5479, 0.8901, 0.5479, 0.8901, 0.5479, 0.8901, 0.5479, 0.8901, 0.5479, 0.8901, 0.5479, 0.8901, 0.5475, 0.89, 0.5475, 0.89, 0.5475, 0.89, 0.5475, 0.89, 0.5475, 0.89, 0.5475, 0.89, 0.5475, 0.89, 0.5475, 0.89, 0.5475, 0.89, 0.5475, 0.89, 0.5475, 0.89, 0.5475, 0.89, 0.5475, 0.89, 0.5475, 0.89, 0.5475, 0.89, 0.5475, 0.89, 0.5475, 0.89, 0.5475, 0.89, 0.5475, 0.89, 0.5475, 0.89, 0.5504, 0.8887, 0.5504, 0.8887, 0.5504, 0.8887, 0.5504, 0.8887, 0.5504, 0.8887, 0.5504, 0.8887, 0.5504, 0.8887, 0.5504, 0.8887, 0.5504, 0.8887, 0.5504, 0.8887, 0.5504, 0.8887, 0.5504, 0.8887, 0.5504, 0.8887, 0.5504, 0.8887, 0.5504, 0.8887, 0.5504, 0.8887, 0.5504, 0.8887, 0.5504, 0.8887, 0.5504, 0.8887, 0.5504, 0.8887, 0.5504, 0.8887, 0.5504, 0.8887, 0.5504, 0.8887, 0.5504, 0.8887, 0.5465, 0.9229, 0.5465, 0.9229, 0.5465, 0.9229, 0.5465, 0.9229, 0.5465, 0.9229, 0.5465, 0.9229, 0.5465, 0.9229, 0.5465, 0.9229, 0.5815, 0.895, 0.5815, 0.895, 0.5815, 0.895, 0.5815, 0.895, 0.5815, 0.895, 0.5815, 0.895, 0.5815, 0.895, 0.5815, 0.895, 0.5815, 0.895, 0.5815, 0.895, 0.5815, 0.895, 0.5815, 0.895, 0.5815, 0.895, 0.5815, 0.895, 0.5815, 0.895, 0.5815, 0.895, 0.5815, 0.895, 0.5815, 0.895, 0.5815, 0.895, 0.5815, 0.895, 0.5815, 0.895, 0.5815, 0.895, 0.5815, 0.895, 0.5815, 0.895, 0.5815, 0.895, 0.5815, 0.895, 0.5815, 0.895, 0.5815, 0.895, 0.5815, 0.895, 0.5815, 0.895, 0.5815, 0.895, 0.5815, 0.895, 0.52, 0.9199, 0.52, 0.9199, 0.52, 0.9199, 0.52, 0.9199, 0.52, 0.9199, 0.52, 0.9199, 0.52, 0.9199, 0.52, 0.9199, 0.52, 0.9199, 0.52, 0.9199, 0.52, 0.9199, 0.52, 0.9199, 0.52, 0.9199, 0.52, 0.9199, 0.52, 0.9199, 0.52, 0.9199, 0.52, 0.9199, 0.52, 0.9199, 0.52, 0.9199, 0.52, 0.9199, 0.52, 0.9199, 0.52, 0.9199, 0.52, 0.9199, 0.52, 0.9199, 0.5781, 0.8926, 0.5781, 0.8926, 0.5781, 0.8926, 0.5781, 0.8926, 0.5781, 0.8926, 0.5781, 0.8926, 0.5781, 0.8926, 0.5781, 0.8926, 0.5781, 0.8926, 0.5781, 0.8926, 0.5781, 0.8926, 0.5781, 0.8926, 0.5781, 0.8926, 0.5781, 0.8926, 0.5781, 0.8926, 0.5781, 0.8926, 0.5156, 0.9224, 0.5156, 0.9224, 0.5156, 0.9224, 0.5156, 0.9224, 0.5156, 0.9224, 0.5156, 0.9224, 0.5156, 0.9224, 0.5156, 0.9224])
_ca = me_cylinder_002.color_attributes.new('Attribute', 'BYTE_COLOR', 'CORNER')
_ca.data.foreach_set('color', [1.0, 1.0, 1.0, 1.0, 1.0, 1.0, 1.0, 1.0, 1.0, 1.0, 1.0, 1.0, 1.0, 1.0, 1.0, 1.0, 1.0, 1.0, 1.0, 1.0, 1.0, 1.0, 1.0, 1.0, 1.0, 1.0, 1.0, 1.0, 1.0, 1.0, 1.0, 1.0, 1.0, 1.0, 1.0, 1.0, 1.0, 1.0, 1.0, 1.0, 1.0, 1.0, 1.0, 1.0, 1.0, 1.0, 1.0, 1.0, 1.0, 1.0, 1.0, 1.0, 1.0, 1.0, 1.0, 1.0, 1.0, 1.0, 1.0, 1.0, 1.0, 1.0, 1.0, 1.0, 1.0, 1.0, 1.0, 1.0, 1.0, 1.0, 1.0, 1.0, 1.0, 1.0, 1.0, 1.0, 1.0, 1.0, 1.0, 1.0, 1.0, 1.0, 1.0, 1.0, 1.0, 1.0, 1.0, 1.0, 1.0, 1.0, 1.0, 1.0, 1.0, 1.0, 1.0, 1.0, 1.0, 1.0, 1.0, 1.0, 1.0, 1.0, 1.0, 1.0, 1.0, 1.0, 1.0, 1.0, 1.0, 1.0, 1.0, 1.0, 1.0, 1.0, 1.0, 1.0, 1.0, 1.0, 1.0, 1.0, 1.0, 1.0, 1.0, 1.0, 1.0, 1.0, 1.0, 1.0, 1.0, 1.0, 1.0, 1.0, 1.0, 1.0, 1.0, 1.0, 1.0, 1.0, 1.0, 1.0, 1.0, 1.0, 1.0, 1.0, 1.0, 1.0, 1.0, 1.0, 1.0, 1.0, 1.0, 1.0, 1.0, 1.0, 1.0, 1.0, 1.0, 1.0, 1.0, 1.0, 1.0, 1.0, 1.0, 1.0, 1.0, 1.0, 1.0, 1.0, 1.0, 1.0, 1.0, 1.0, 1.0, 1.0, 1.0, 1.0, 1.0, 1.0, 1.0, 1.0, 1.0, 1.0, 1.0, 1.0, 1.0, 1.0, 1.0, 1.0, 1.0, 1.0, 1.0, 1.0, 1.0, 1.0, 1.0, 1.0, 1.0, 1.0, 1.0, 1.0, 1.0, 1.0, 1.0, 1.0, 1.0, 1.0, 1.0, 1.0, 1.0, 1.0, 1.0, 1.0, 1.0, 1.0, 1.0, 1.0, 1.0, 1.0, 1.0, 1.0, 1.0, 1.0, 1.0, 1.0, 1.0, 1.0, 1.0, 1.0, 1.0, 1.0, 1.0, 1.0, 1.0, 1.0, 1.0, 1.0, 1.0, 1.0, 1.0, 1.0, 1.0, 1.0, 1.0, 1.0, 1.0, 1.0, 1.0, 1.0, 1.0, 1.0, 1.0, 1.0, 1.0, 1.0, 1.0, 1.0, 1.0, 1.0, 1.0, 1.0, 1.0, 1.0, 1.0, 1.0, 1.0, 1.0, 1.0, 1.0, 1.0, 1.0, 1.0, 1.0, 1.0, 1.0, 1.0, 1.0, 1.0, 1.0, 1.0, 1.0, 1.0, 1.0, 1.0, 1.0, 1.0, 1.0, 1.0, 1.0, 1.0, 1.0, 1.0, 1.0, 1.0, 1.0, 1.0, 1.0, 1.0, 1.0, 1.0, 1.0, 1.0, 1.0, 1.0, 1.0, 1.0, 1.0, 1.0, 1.0, 1.0, 1.0, 1.0, 1.0, 1.0, 1.0, 1.0, 1.0, 1.0, 1.0, 1.0, 1.0, 1.0, 1.0, 1.0, 1.0, 1.0, 1.0, 1.0, 1.0, 1.0, 1.0, 1.0, 1.0, 1.0, 1.0, 1.0, 1.0, 1.0, 1.0, 1.0, 1.0, 1.0, 1.0, 1.0, 1.0, 1.0, 1.0, 1.0, 1.0, 1.0, 1.0, 1.0, 1.0, 1.0, 1.0, 1.0, 1.0, 1.0, 1.0, 1.0, 1.0, 1.0, 1.0, 1.0, 1.0, 1.0, 1.0, 1.0, 1.0, 1.0, 1.0, 1.0, 1.0, 1.0, 1.0, 1.0, 1.0, 1.0, 1.0, 1.0, 1.0, 1.0, 1.0, 1.0, 1.0, 1.0, 1.0, 1.0, 1.0, 1.0, 1.0, 1.0, 1.0, 1.0, 1.0, 1.0, 1.0, 1.0, 1.0, 1.0, 1.0, 1.0, 1.0, 1.0, 1.0, 1.0, 1.0, 1.0, 1.0, 1.0, 1.0, 1.0, 1.0, 1.0, 1.0, 1.0, 1.0, 1.0, 1.0, 1.0, 1.0, 1.0, 1.0, 1.0, 1.0, 1.0, 1.0, 1.0, 1.0, 1.0, 1.0, 1.0, 1.0, 1.0, 1.0, 1.0, 1.0, 1.0, 1.0, 1.0, 1.0, 1.0, 1.0, 1.0, 1.0, 1.0, 1.0, 1.0, 1.0, 1.0, 1.0, 1.0, 1.0, 1.0, 1.0, 1.0, 1.0, 1.0, 1.0, 1.0, 1.0, 1.0, 1.0, 1.0, 1.0, 1.0, 1.0, 1.0, 1.0, 1.0, 1.0, 1.0, 1.0, 1.0, 1.0, 1.0, 1.0, 1.0, 1.0, 1.0, 1.0, 1.0, 1.0, 1.0, 1.0, 1.0, 1.0, 1.0, 1.0, 1.0, 1.0, 1.0, 1.0, 1.0, 1.0, 1.0, 1.0, 1.0, 1.0, 1.0, 1.0, 1.0, 1.0, 1.0, 1.0, 1.0, 1.0, 1.0, 1.0, 1.0, 1.0, 1.0, 1.0, 1.0, 1.0, 1.0, 1.0, 1.0, 1.0, 1.0, 1.0, 1.0, 1.0, 1.0, 1.0, 1.0, 1.0, 1.0, 1.0, 1.0, 1.0, 1.0, 1.0, 1.0, 1.0, 1.0, 1.0, 1.0, 1.0, 1.0, 1.0, 1.0, 1.0, 1.0, 1.0, 1.0, 1.0, 1.0, 1.0, 1.0, 1.0, 1.0, 1.0, 1.0, 1.0, 1.0, 1.0, 1.0, 1.0, 1.0, 1.0, 1.0, 1.0, 1.0, 1.0, 1.0, 1.0, 1.0, 1.0, 1.0, 1.0, 1.0, 1.0, 1.0, 1.0, 1.0, 1.0, 1.0, 1.0, 1.0, 1.0, 1.0, 1.0, 1.0, 1.0, 1.0, 1.0, 1.0, 1.0, 1.0, 1.0, 1.0, 1.0, 1.0, 1.0, 1.0, 1.0, 1.0, 1.0, 1.0, 1.0, 1.0, 1.0, 1.0, 1.0, 1.0, 1.0, 1.0, 1.0, 1.0, 1.0, 1.0, 1.0, 1.0, 1.0, 1.0, 1.0, 1.0, 1.0, 1.0, 1.0, 1.0, 1.0, 1.0, 1.0, 1.0, 1.0, 1.0, 1.0, 1.0, 1.0, 1.0, 1.0, 1.0, 1.0, 1.0, 1.0, 1.0, 1.0, 1.0, 1.0, 1.0, 1.0, 1.0, 1.0, 1.0, 1.0, 1.0, 1.0, 1.0, 1.0, 1.0, 1.0, 1.0, 1.0, 1.0, 1.0, 1.0, 1.0, 1.0, 1.0, 1.0, 1.0, 1.0, 1.0, 1.0, 1.0, 1.0, 1.0, 1.0, 1.0, 1.0, 1.0, 1.0, 1.0, 1.0, 1.0, 1.0, 1.0, 1.0, 1.0, 1.0, 1.0, 1.0, 1.0, 1.0, 1.0, 1.0, 1.0, 1.0, 1.0, 1.0, 1.0, 1.0, 1.0, 1.0, 1.0, 1.0, 1.0, 1.0, 1.0, 1.0, 1.0, 1.0, 1.0, 1.0, 1.0, 1.0, 1.0, 1.0, 1.0, 1.0, 1.0, 1.0, 1.0, 1.0, 1.0, 1.0, 1.0, 1.0, 1.0, 1.0, 1.0, 1.0, 1.0, 1.0, 1.0, 1.0, 1.0, 1.0, 1.0, 1.0, 1.0, 1.0, 1.0, 1.0, 1.0, 1.0, 1.0, 1.0, 1.0, 1.0, 1.0, 1.0, 1.0, 1.0, 1.0, 1.0, 1.0, 1.0, 1.0, 1.0, 1.0, 1.0, 1.0, 1.0, 1.0, 1.0, 1.0, 1.0, 1.0, 1.0, 1.0, 1.0, 1.0, 1.0, 1.0, 1.0, 1.0, 1.0, 1.0, 1.0, 1.0, 1.0, 1.0, 1.0, 1.0, 1.0, 1.0, 1.0, 1.0, 1.0, 1.0, 1.0, 1.0, 1.0, 1.0, 1.0, 1.0, 1.0, 1.0, 1.0, 1.0, 1.0, 1.0, 1.0, 1.0, 1.0, 1.0, 1.0, 1.0, 1.0, 1.0, 1.0, 1.0, 1.0, 1.0, 1.0, 1.0, 1.0, 1.0, 1.0, 1.0, 1.0, 1.0, 1.0, 1.0, 1.0, 1.0, 1.0, 1.0, 1.0, 1.0, 1.0, 1.0, 1.0, 1.0, 1.0, 1.0, 1.0, 1.0, 1.0, 1.0, 1.0, 1.0, 1.0, 1.0, 1.0, 1.0, 1.0, 1.0, 1.0, 1.0, 1.0, 1.0, 1.0, 1.0, 1.0, 1.0, 1.0, 1.0, 1.0, 1.0, 1.0, 1.0, 1.0, 1.0, 1.0, 1.0, 1.0, 1.0, 1.0, 1.0, 1.0, 1.0, 1.0, 1.0, 1.0, 1.0, 1.0, 1.0, 1.0, 1.0, 1.0, 1.0, 1.0, 1.0, 1.0, 1.0, 1.0, 1.0, 1.0, 1.0, 1.0, 1.0, 1.0, 1.0, 1.0, 1.0, 1.0, 1.0, 1.0, 1.0, 1.0, 1.0, 1.0, 1.0, 1.0, 1.0, 1.0, 1.0, 1.0, 1.0, 1.0, 1.0, 1.0, 1.0, 1.0, 1.0, 1.0, 1.0, 1.0, 1.0, 1.0, 1.0, 1.0, 1.0, 1.0, 1.0, 1.0, 1.0, 1.0, 1.0, 1.0, 1.0, 1.0, 1.0, 1.0, 1.0, 1.0, 1.0, 1.0, 1.0, 1.0, 1.0, 1.0, 1.0, 1.0, 1.0, 1.0, 1.0, 1.0, 1.0, 1.0, 1.0, 1.0, 1.0, 1.0, 1.0, 1.0, 1.0, 1.0, 1.0, 1.0, 1.0, 1.0, 1.0, 1.0, 1.0, 1.0, 1.0, 1.0, 1.0, 1.0, 1.0, 1.0, 1.0, 1.0, 1.0, 1.0, 1.0, 1.0, 1.0, 1.0, 1.0, 1.0, 1.0, 1.0, 1.0, 1.0, 1.0, 1.0, 1.0, 1.0, 1.0, 1.0, 1.0, 1.0, 1.0, 1.0, 1.0, 1.0, 1.0, 1.0, 1.0, 1.0, 1.0, 1.0, 1.0, 1.0, 1.0, 1.0, 1.0, 1.0, 1.0, 1.0, 1.0, 1.0, 1.0, 1.0, 1.0, 1.0, 1.0, 1.0, 1.0, 1.0, 1.0, 1.0, 1.0, 1.0, 1.0, 1.0, 1.0, 1.0, 1.0, 1.0, 1.0, 1.0, 1.0, 1.0, 1.0, 1.0, 1.0, 1.0, 1.0, 1.0, 1.0, 1.0, 1.0, 1.0, 1.0, 1.0, 1.0, 1.0, 1.0, 1.0, 1.0, 1.0, 1.0, 1.0, 1.0, 1.0, 1.0, 1.0, 1.0, 1.0, 1.0, 1.0, 1.0, 1.0, 1.0, 1.0, 1.0, 1.0, 1.0, 1.0, 1.0, 1.0, 1.0, 1.0, 1.0, 1.0, 1.0, 1.0, 1.0, 1.0, 1.0, 1.0, 1.0, 1.0, 1.0, 1.0, 1.0, 1.0, 1.0, 1.0, 1.0, 1.0, 1.0, 1.0, 1.0, 1.0, 1.0, 1.0, 1.0, 1.0, 1.0, 1.0, 1.0, 1.0, 1.0, 1.0, 1.0, 1.0, 1.0, 1.0, 1.0, 1.0, 1.0, 1.0, 1.0, 1.0, 1.0, 1.0, 1.0, 1.0, 1.0, 1.0, 1.0, 1.0, 1.0, 1.0, 1.0, 1.0, 1.0, 1.0, 1.0, 1.0, 1.0, 1.0, 1.0, 1.0, 1.0, 1.0, 1.0, 1.0, 1.0, 1.0, 1.0, 1.0, 1.0, 1.0, 1.0, 1.0, 1.0, 1.0, 1.0, 1.0, 1.0, 1.0, 1.0, 1.0, 1.0, 1.0, 1.0, 1.0, 1.0, 1.0, 1.0, 1.0, 1.0, 1.0, 1.0, 1.0, 1.0, 1.0, 1.0, 1.0, 1.0, 1.0, 1.0, 1.0, 1.0, 1.0, 1.0, 1.0, 1.0, 1.0, 1.0, 1.0, 1.0, 1.0, 1.0, 1.0, 1.0, 1.0, 1.0, 1.0, 1.0, 1.0, 1.0, 1.0, 1.0, 1.0, 1.0, 1.0, 1.0, 1.0, 1.0, 1.0, 1.0, 1.0, 1.0, 1.0, 1.0, 1.0, 1.0, 1.0, 1.0, 1.0, 1.0, 1.0, 1.0, 1.0, 1.0, 1.0, 1.0, 1.0, 1.0, 1.0, 1.0, 1.0, 1.0, 1.0, 1.0, 1.0, 1.0, 1.0, 1.0, 1.0, 1.0, 1.0, 1.0, 1.0, 1.0, 1.0, 1.0, 1.0, 1.0, 1.0, 1.0, 1.0, 1.0, 1.0, 1.0, 1.0, 1.0, 1.0, 1.0, 1.0, 1.0, 1.0, 1.0, 1.0, 1.0, 1.0, 1.0, 1.0, 1.0, 1.0, 1.0, 1.0, 1.0, 1.0, 1.0, 1.0, 1.0, 1.0, 1.0, 1.0, 1.0, 1.0, 1.0, 1.0, 1.0, 1.0, 1.0, 1.0, 1.0, 1.0, 1.0, 1.0, 1.0, 1.0, 1.0, 1.0, 1.0, 1.0, 1.0, 1.0, 1.0, 1.0, 1.0, 1.0, 1.0, 1.0, 1.0, 1.0, 1.0, 1.0, 1.0, 1.0, 1.0, 1.0, 1.0, 1.0, 1.0, 1.0, 1.0, 1.0, 1.0, 1.0, 1.0, 1.0, 1.0, 1.0, 1.0, 1.0, 1.0, 1.0, 1.0, 1.0, 1.0, 1.0, 1.0, 1.0, 1.0, 1.0, 1.0, 1.0, 1.0, 1.0, 1.0, 1.0, 1.0, 1.0, 1.0, 1.0, 1.0, 1.0, 1.0, 1.0, 1.0, 1.0, 1.0, 1.0, 1.0, 1.0, 1.0, 1.0, 1.0, 1.0, 1.0, 1.0, 1.0, 1.0, 1.0, 1.0, 1.0, 1.0, 1.0, 1.0, 1.0, 1.0, 1.0, 1.0, 1.0, 1.0, 1.0, 1.0, 1.0, 1.0, 1.0, 1.0, 1.0, 1.0, 1.0, 1.0, 1.0, 1.0, 1.0, 1.0, 1.0, 1.0, 1.0, 1.0, 1.0, 1.0, 1.0, 1.0, 1.0, 1.0, 1.0, 1.0, 1.0, 1.0, 1.0, 1.0, 1.0, 1.0, 1.0, 1.0, 1.0, 1.0, 1.0, 1.0, 1.0, 1.0, 1.0, 1.0, 1.0, 1.0, 1.0, 1.0, 1.0, 1.0, 1.0, 1.0, 1.0, 1.0, 1.0, 1.0, 1.0, 1.0, 1.0, 1.0, 1.0, 1.0, 1.0, 1.0, 1.0, 1.0, 1.0, 1.0, 1.0, 1.0, 1.0, 1.0, 1.0, 1.0, 1.0, 1.0, 1.0, 1.0, 1.0, 1.0, 1.0, 1.0, 1.0, 1.0, 1.0, 1.0, 1.0, 1.0, 1.0, 1.0, 1.0, 1.0, 1.0, 1.0, 1.0, 1.0, 1.0, 1.0, 1.0, 1.0, 1.0, 1.0, 1.0, 1.0, 1.0, 1.0, 1.0, 1.0, 1.0, 1.0, 1.0, 1.0, 1.0, 1.0, 1.0, 1.0, 1.0, 1.0, 1.0, 1.0, 1.0, 1.0, 1.0, 1.0, 1.0, 1.0, 1.0, 1.0, 1.0, 1.0, 1.0, 1.0, 1.0, 1.0, 1.0, 1.0, 1.0, 1.0, 1.0, 1.0, 1.0, 1.0, 1.0, 1.0, 1.0, 1.0, 1.0, 1.0, 1.0, 1.0, 1.0, 1.0, 1.0, 1.0, 1.0, 1.0, 1.0, 1.0, 1.0, 1.0, 1.0, 1.0, 1.0, 1.0, 1.0, 1.0, 1.0, 1.0, 1.0, 1.0, 1.0, 1.0, 1.0, 1.0, 1.0, 1.0, 1.0, 1.0, 1.0, 1.0, 1.0, 1.0, 1.0, 1.0, 1.0, 1.0, 1.0, 1.0, 1.0, 1.0, 1.0, 1.0, 1.0, 1.0, 1.0, 1.0, 1.0, 1.0, 1.0, 1.0, 1.0, 1.0, 1.0, 1.0, 1.0, 1.0, 1.0, 1.0, 1.0, 1.0, 1.0, 1.0, 1.0, 1.0, 1.0, 1.0, 1.0, 1.0, 1.0, 1.0, 1.0, 1.0, 1.0, 1.0, 1.0, 1.0, 1.0, 1.0, 1.0, 1.0, 1.0, 1.0, 1.0, 1.0, 1.0, 1.0, 1.0, 1.0, 1.0, 1.0, 1.0, 1.0, 1.0, 1.0, 1.0, 1.0, 1.0, 1.0, 1.0, 1.0, 1.0, 1.0, 1.0, 1.0, 1.0, 1.0, 1.0, 1.0, 1.0, 1.0, 1.0, 1.0, 1.0, 1.0, 1.0, 1.0, 1.0, 1.0, 1.0, 1.0, 1.0, 1.0, 1.0, 1.0, 1.0, 1.0, 1.0, 1.0, 1.0, 1.0, 1.0, 1.0, 1.0, 1.0, 1.0, 1.0, 1.0, 1.0, 1.0, 1.0, 1.0, 1.0, 1.0, 1.0, 1.0, 1.0, 1.0, 1.0, 1.0, 1.0, 1.0, 1.0, 1.0, 1.0, 1.0, 1.0, 1.0, 1.0, 1.0, 1.0, 1.0, 1.0, 1.0, 1.0, 1.0, 1.0, 1.0, 1.0, 1.0, 1.0, 1.0, 1.0, 1.0, 1.0, 1.0, 1.0, 1.0, 1.0, 1.0, 1.0, 1.0, 1.0, 1.0, 1.0, 1.0, 1.0, 1.0, 1.0, 1.0, 1.0, 1.0, 1.0, 1.0, 1.0, 1.0, 1.0, 1.0, 1.0, 1.0, 1.0, 1.0, 1.0, 1.0, 1.0, 1.0, 1.0, 1.0, 1.0, 1.0, 1.0, 1.0, 1.0, 1.0, 1.0, 1.0, 1.0, 1.0, 1.0, 1.0, 1.0, 1.0, 1.0, 1.0, 1.0, 1.0, 1.0, 1.0, 1.0, 1.0, 1.0, 1.0, 1.0, 1.0, 1.0, 1.0, 1.0, 1.0, 1.0, 1.0, 1.0, 1.0, 1.0, 1.0, 1.0, 1.0, 1.0, 1.0, 1.0, 1.0, 1.0, 1.0, 1.0, 1.0, 1.0, 1.0, 1.0, 1.0, 1.0, 1.0, 1.0, 1.0, 1.0, 1.0, 1.0, 1.0, 1.0, 1.0, 1.0, 1.0, 1.0, 1.0, 1.0, 1.0, 1.0, 1.0, 1.0, 1.0, 1.0, 1.0, 1.0, 1.0, 1.0, 1.0, 1.0, 1.0, 1.0, 1.0, 1.0, 1.0, 1.0, 1.0, 1.0, 1.0, 1.0, 1.0, 1.0, 1.0, 1.0, 1.0, 1.0, 1.0, 1.0, 1.0, 1.0, 1.0, 1.0, 1.0, 1.0, 1.0, 1.0, 1.0, 1.0, 1.0, 1.0, 1.0, 1.0, 1.0, 1.0, 1.0, 1.0, 1.0, 1.0, 1.0, 1.0, 1.0, 1.0, 1.0, 1.0, 1.0, 1.0, 1.0, 1.0, 1.0, 1.0, 1.0, 1.0, 1.0, 1.0, 1.0, 1.0, 1.0, 1.0, 1.0, 1.0, 1.0, 1.0, 1.0, 1.0, 1.0, 1.0, 1.0, 1.0, 1.0, 1.0, 1.0, 1.0, 1.0, 1.0, 1.0, 1.0, 1.0, 1.0, 1.0, 1.0, 1.0, 1.0, 1.0, 1.0, 1.0, 1.0, 1.0, 1.0, 1.0, 1.0, 1.0, 1.0, 1.0, 1.0, 1.0, 1.0, 1.0, 1.0, 1.0, 1.0, 1.0, 1.0, 1.0, 1.0, 1.0, 1.0, 1.0, 1.0, 1.0, 1.0, 1.0, 1.0, 1.0, 1.0, 1.0, 1.0, 1.0, 1.0, 1.0, 1.0, 1.0, 1.0, 1.0, 1.0, 1.0, 1.0, 1.0, 1.0, 1.0, 1.0, 1.0, 1.0, 1.0, 1.0, 1.0, 1.0, 1.0, 1.0, 1.0, 1.0, 1.0, 1.0, 1.0, 1.0, 1.0, 1.0, 1.0, 1.0, 1.0, 1.0, 1.0, 1.0, 1.0, 1.0, 1.0, 1.0, 1.0, 1.0, 1.0, 1.0, 1.0, 1.0, 1.0, 1.0, 1.0, 1.0, 1.0, 1.0, 1.0, 1.0, 1.0, 1.0, 1.0, 1.0, 1.0, 1.0, 1.0, 1.0, 1.0, 1.0, 1.0, 1.0, 1.0, 1.0, 1.0, 1.0, 1.0, 1.0, 1.0, 1.0, 1.0, 1.0, 1.0, 1.0, 1.0, 1.0, 1.0, 1.0, 1.0, 1.0, 1.0, 1.0, 1.0, 1.0, 1.0, 1.0, 1.0, 1.0, 1.0, 1.0, 1.0, 1.0, 1.0, 1.0, 1.0, 1.0, 1.0, 1.0, 1.0, 1.0, 1.0, 1.0, 1.0, 1.0, 1.0, 1.0, 1.0, 1.0, 1.0, 1.0, 1.0, 1.0, 1.0, 1.0, 1.0, 1.0, 1.0, 1.0, 1.0, 1.0, 1.0, 1.0, 1.0, 1.0, 1.0, 1.0, 1.0, 1.0, 1.0, 1.0, 1.0, 1.0, 1.0, 1.0, 1.0, 1.0, 1.0, 1.0, 1.0, 1.0, 1.0, 1.0, 1.0, 1.0, 1.0, 1.0, 1.0, 1.0, 1.0, 1.0, 1.0, 1.0, 1.0, 1.0, 1.0, 1.0, 1.0, 1.0, 1.0, 1.0, 1.0, 1.0, 1.0, 1.0, 1.0, 1.0, 1.0, 1.0, 1.0, 1.0, 1.0, 1.0, 1.0, 1.0, 1.0, 1.0, 1.0, 1.0, 1.0, 1.0, 1.0, 1.0, 1.0, 1.0, 1.0, 1.0, 1.0, 1.0, 1.0, 1.0, 1.0, 1.0, 1.0, 1.0, 1.0, 1.0, 1.0, 1.0, 1.0, 1.0, 1.0, 1.0, 1.0, 1.0, 1.0, 1.0, 1.0, 1.0, 1.0, 1.0, 1.0, 1.0, 1.0, 1.0, 1.0, 1.0, 1.0, 1.0, 1.0, 1.0, 1.0, 1.0, 1.0, 1.0, 1.0, 1.0, 1.0, 1.0, 1.0, 1.0, 1.0, 1.0, 1.0, 1.0, 1.0, 1.0, 1.0, 1.0, 1.0, 1.0, 1.0, 1.0, 1.0, 1.0, 1.0, 1.0, 1.0, 1.0, 1.0, 1.0, 1.0, 1.0, 1.0, 1.0, 1.0, 1.0, 1.0, 1.0, 1.0, 1.0, 1.0, 1.0, 1.0, 1.0, 1.0, 1.0, 1.0, 1.0, 1.0, 1.0, 1.0, 1.0, 1.0, 1.0, 1.0, 1.0, 1.0, 1.0, 1.0, 1.0, 1.0, 1.0, 1.0, 1.0, 1.0, 1.0, 1.0, 1.0, 1.0, 1.0, 1.0, 1.0, 1.0, 1.0, 1.0, 1.0, 1.0, 1.0, 1.0, 1.0, 1.0, 1.0, 1.0, 1.0, 1.0, 1.0, 1.0, 1.0, 1.0, 1.0, 1.0, 1.0, 1.0, 1.0, 1.0, 1.0, 1.0, 1.0, 1.0, 1.0, 1.0, 1.0, 1.0, 1.0, 1.0, 1.0, 1.0, 1.0, 1.0, 1.0, 1.0, 1.0, 1.0, 1.0, 1.0, 1.0, 1.0, 1.0, 1.0, 1.0, 1.0, 1.0, 1.0, 1.0, 1.0, 1.0, 1.0, 1.0, 1.0, 1.0, 1.0, 1.0, 1.0, 1.0, 1.0, 1.0, 1.0, 1.0, 1.0, 1.0, 1.0, 1.0, 1.0, 1.0, 1.0, 1.0, 1.0, 1.0, 1.0, 1.0, 1.0, 1.0, 1.0, 1.0, 1.0, 1.0, 1.0, 1.0, 1.0, 1.0, 1.0, 1.0, 1.0, 1.0, 1.0, 1.0, 1.0, 1.0, 1.0, 1.0, 1.0, 1.0, 1.0, 1.0, 1.0, 1.0, 1.0, 1.0, 1.0, 1.0, 1.0, 1.0, 1.0, 1.0, 1.0, 1.0, 1.0, 1.0, 1.0, 1.0, 1.0, 1.0, 1.0, 1.0, 1.0, 1.0, 1.0, 1.0, 1.0, 1.0, 1.0, 1.0, 1.0, 1.0, 1.0, 1.0, 1.0, 1.0, 1.0, 1.0, 1.0, 1.0, 1.0, 1.0, 1.0, 1.0, 1.0, 1.0, 1.0, 1.0, 1.0, 1.0, 1.0, 1.0, 1.0, 1.0, 1.0, 1.0, 1.0, 1.0, 1.0, 1.0, 1.0, 1.0, 1.0, 1.0, 1.0, 1.0, 1.0, 1.0, 1.0, 1.0, 1.0, 1.0, 1.0, 1.0, 1.0, 1.0, 1.0, 1.0, 1.0, 1.0, 1.0, 1.0, 1.0, 1.0, 1.0, 1.0, 1.0, 1.0, 1.0, 1.0, 1.0, 1.0, 1.0, 1.0, 1.0, 1.0, 1.0, 1.0, 1.0, 1.0, 1.0, 1.0, 1.0, 1.0, 1.0, 1.0, 1.0, 1.0, 1.0, 1.0, 1.0, 1.0, 1.0, 1.0, 1.0, 1.0, 1.0, 1.0, 1.0, 1.0, 1.0, 1.0, 1.0, 1.0, 1.0, 1.0, 1.0, 1.0, 1.0, 1.0, 1.0, 1.0, 1.0, 1.0, 1.0, 1.0, 1.0, 1.0, 1.0, 1.0, 1.0, 1.0, 1.0, 1.0, 1.0, 1.0, 1.0, 1.0, 1.0, 1.0, 1.0, 1.0, 1.0, 1.0, 1.0, 1.0, 1.0, 1.0, 1.0, 1.0, 1.0, 1.0, 1.0, 1.0, 1.0, 1.0, 1.0, 1.0, 1.0, 1.0, 1.0, 1.0, 1.0, 1.0, 1.0, 1.0, 1.0, 1.0, 1.0, 1.0, 1.0, 1.0, 1.0, 1.0, 1.0, 1.0, 1.0, 1.0, 1.0, 1.0, 1.0, 1.0, 1.0, 1.0, 1.0, 1.0, 1.0, 1.0, 1.0, 1.0, 1.0, 1.0, 1.0, 1.0, 1.0, 1.0, 1.0, 1.0, 1.0, 1.0, 1.0, 1.0, 1.0, 1.0, 1.0, 1.0, 1.0, 1.0, 1.0, 1.0, 1.0, 1.0, 1.0, 1.0, 1.0, 1.0, 1.0, 1.0, 1.0, 1.0, 1.0, 1.0, 1.0, 1.0, 1.0, 1.0, 1.0, 1.0, 1.0, 1.0, 1.0, 1.0, 1.0, 1.0, 1.0, 1.0, 1.0, 1.0, 1.0, 1.0, 1.0, 1.0, 1.0, 1.0, 1.0, 1.0, 1.0, 1.0, 1.0, 1.0, 1.0, 1.0, 1.0, 1.0, 1.0, 1.0, 1.0, 1.0, 1.0, 1.0, 1.0, 1.0, 1.0, 1.0, 1.0, 1.0, 1.0, 1.0, 1.0, 1.0, 1.0, 1.0, 1.0, 1.0, 1.0, 1.0, 1.0, 1.0, 1.0, 1.0, 1.0, 1.0, 1.0, 1.0, 1.0, 1.0, 1.0, 1.0, 1.0, 1.0, 1.0, 1.0, 1.0, 1.0, 1.0, 1.0, 1.0, 1.0, 1.0, 1.0, 1.0, 1.0, 1.0, 1.0, 1.0, 1.0, 1.0, 1.0, 1.0, 1.0, 1.0, 1.0, 1.0, 1.0, 1.0, 1.0, 1.0, 1.0, 1.0, 1.0, 1.0, 1.0, 1.0, 1.0, 1.0, 1.0, 1.0, 1.0, 1.0, 1.0, 1.0, 1.0, 1.0, 1.0, 1.0, 1.0, 1.0, 1.0, 1.0, 1.0, 1.0, 1.0, 1.0, 1.0, 1.0, 1.0, 1.0, 1.0, 1.0, 1.0, 1.0, 1.0, 1.0, 1.0, 1.0, 1.0, 1.0, 1.0, 1.0, 1.0, 1.0, 1.0, 1.0, 1.0, 1.0, 1.0, 1.0, 1.0, 1.0, 1.0, 1.0, 1.0, 1.0, 1.0, 1.0, 1.0, 1.0, 1.0, 1.0, 1.0, 1.0, 1.0, 1.0, 1.0, 1.0, 1.0, 1.0, 1.0, 1.0, 1.0, 1.0, 1.0, 1.0, 1.0, 1.0, 1.0, 1.0, 1.0, 1.0, 1.0, 1.0, 1.0, 1.0, 1.0, 1.0, 1.0, 1.0, 1.0, 1.0, 1.0, 1.0, 1.0, 1.0, 1.0, 1.0, 1.0, 1.0, 1.0, 1.0, 1.0, 1.0, 1.0, 1.0, 1.0, 1.0, 1.0, 1.0, 1.0, 1.0, 1.0, 1.0, 1.0, 1.0, 1.0, 1.0, 1.0, 1.0, 1.0, 1.0, 1.0, 1.0, 1.0, 1.0, 1.0, 1.0, 1.0, 1.0, 1.0, 1.0, 1.0, 1.0, 1.0, 1.0, 1.0, 1.0, 1.0, 1.0, 1.0, 1.0, 1.0, 1.0, 1.0, 1.0, 1.0, 1.0, 1.0, 1.0, 1.0, 1.0, 1.0, 1.0, 1.0, 1.0, 1.0, 1.0, 1.0, 1.0, 1.0, 1.0, 1.0, 1.0, 1.0, 1.0, 1.0, 1.0, 1.0, 1.0, 1.0, 1.0, 1.0, 1.0, 1.0, 1.0, 1.0, 1.0, 1.0, 1.0, 1.0, 1.0, 1.0, 1.0, 1.0, 1.0, 1.0, 1.0, 1.0, 1.0, 1.0, 1.0, 1.0, 1.0, 1.0, 1.0, 1.0, 1.0, 1.0, 1.0, 1.0, 1.0, 1.0, 1.0, 1.0, 1.0, 1.0, 1.0, 1.0, 1.0, 1.0, 1.0, 1.0, 1.0, 1.0, 1.0, 1.0, 1.0, 1.0, 1.0, 1.0, 1.0, 1.0, 1.0, 1.0, 1.0, 1.0, 1.0, 1.0, 1.0, 1.0, 1.0, 1.0, 1.0, 1.0, 1.0, 1.0, 1.0, 1.0, 1.0, 1.0, 1.0, 1.0, 1.0, 1.0, 1.0, 1.0, 1.0, 1.0, 1.0, 1.0, 1.0, 1.0, 1.0, 1.0, 1.0, 1.0, 1.0, 1.0, 1.0, 1.0, 1.0, 1.0, 1.0, 1.0, 1.0, 1.0, 1.0, 1.0, 1.0, 1.0, 1.0, 1.0, 1.0, 1.0, 1.0, 1.0, 1.0, 1.0, 1.0, 1.0, 1.0, 1.0, 1.0, 1.0, 1.0, 1.0, 1.0, 1.0, 1.0, 1.0, 1.0, 1.0, 1.0, 1.0, 1.0, 1.0, 1.0, 1.0, 1.0, 1.0, 1.0, 1.0, 1.0, 1.0, 1.0, 1.0, 1.0, 1.0, 1.0, 1.0, 1.0, 1.0, 1.0, 1.0, 1.0, 1.0, 1.0, 1.0, 1.0, 1.0, 1.0, 1.0, 1.0, 1.0, 1.0, 1.0, 1.0, 1.0, 1.0, 1.0, 1.0, 1.0, 1.0, 1.0, 1.0, 1.0, 1.0, 1.0, 1.0, 1.0, 1.0, 1.0, 1.0, 1.0, 1.0, 1.0, 1.0, 1.0, 1.0, 1.0, 1.0, 1.0, 1.0, 1.0, 1.0, 1.0, 1.0, 1.0, 1.0, 1.0, 1.0, 1.0, 1.0, 1.0, 1.0, 1.0, 1.0, 1.0, 1.0, 1.0, 1.0, 1.0, 1.0, 1.0, 1.0, 1.0, 1.0, 1.0, 1.0, 1.0, 1.0, 1.0, 1.0, 1.0, 1.0, 1.0, 1.0, 1.0, 1.0, 1.0, 1.0, 1.0, 1.0, 1.0, 1.0, 1.0, 1.0, 1.0, 1.0, 1.0, 1.0, 1.0, 1.0, 1.0, 1.0, 1.0, 1.0, 1.0, 1.0, 1.0, 1.0, 1.0, 1.0, 1.0, 1.0, 1.0, 1.0, 1.0, 1.0, 1.0, 1.0, 1.0, 1.0, 1.0, 1.0, 1.0, 1.0, 1.0, 1.0, 1.0, 1.0, 1.0, 1.0, 1.0, 1.0, 1.0, 1.0, 1.0, 1.0, 1.0, 1.0, 1.0, 1.0, 1.0, 1.0, 1.0, 1.0, 1.0, 1.0, 1.0, 1.0, 1.0, 1.0, 1.0, 1.0, 1.0, 1.0, 1.0, 1.0, 1.0, 1.0, 1.0, 1.0, 1.0, 1.0, 1.0, 1.0, 1.0, 1.0, 1.0, 1.0, 1.0, 1.0, 1.0, 1.0, 1.0, 1.0, 1.0, 1.0, 1.0, 1.0, 1.0, 1.0, 1.0, 1.0, 1.0, 1.0, 1.0, 1.0, 1.0, 1.0, 1.0, 1.0, 1.0, 1.0, 1.0, 1.0, 1.0, 1.0, 1.0, 1.0, 1.0, 1.0, 1.0, 1.0, 1.0, 1.0, 1.0, 1.0, 1.0, 1.0, 1.0, 1.0, 1.0, 1.0, 1.0, 1.0, 1.0, 1.0, 1.0, 1.0, 1.0, 1.0, 1.0, 1.0, 1.0, 1.0, 1.0, 1.0, 1.0, 1.0, 1.0, 1.0, 1.0, 1.0, 1.0, 1.0, 1.0, 1.0, 1.0, 1.0, 1.0, 1.0, 1.0, 1.0, 1.0, 1.0, 1.0, 1.0, 1.0, 1.0, 1.0, 1.0, 1.0, 1.0, 1.0, 1.0, 1.0, 1.0, 1.0, 1.0, 1.0, 1.0, 1.0, 1.0, 1.0, 1.0, 1.0, 1.0, 1.0, 1.0, 1.0, 1.0, 1.0, 1.0, 1.0, 1.0, 1.0, 1.0, 1.0, 1.0, 1.0, 1.0, 1.0, 1.0, 1.0, 1.0, 1.0, 1.0, 1.0, 1.0, 1.0, 1.0, 1.0, 1.0, 1.0, 1.0, 1.0, 1.0, 1.0, 1.0, 1.0, 1.0, 1.0, 1.0, 1.0, 1.0, 1.0, 1.0, 1.0, 1.0, 1.0, 1.0, 1.0, 1.0, 1.0, 1.0, 1.0, 1.0, 1.0, 1.0, 1.0, 1.0, 1.0, 1.0, 1.0, 1.0, 1.0, 1.0, 1.0, 1.0, 1.0, 1.0, 1.0, 1.0, 1.0, 1.0, 1.0, 1.0, 1.0, 1.0, 1.0, 1.0, 1.0, 1.0, 1.0, 1.0, 1.0, 1.0, 1.0, 1.0, 1.0, 1.0, 1.0, 1.0, 1.0, 1.0, 1.0, 1.0, 1.0, 1.0, 1.0, 1.0, 1.0, 1.0, 1.0, 1.0, 1.0, 1.0, 1.0, 1.0, 1.0, 1.0, 1.0, 1.0, 1.0, 1.0, 1.0, 1.0, 1.0, 1.0, 1.0, 1.0, 1.0, 1.0, 1.0, 1.0, 1.0, 1.0, 1.0, 1.0, 1.0, 1.0, 1.0, 1.0, 1.0, 1.0, 1.0, 1.0, 1.0, 1.0, 1.0, 1.0, 1.0, 1.0, 1.0, 1.0, 1.0, 1.0, 1.0, 1.0, 1.0, 1.0, 1.0, 1.0, 1.0, 1.0, 1.0, 1.0, 1.0, 1.0, 1.0, 1.0, 1.0, 1.0, 1.0, 1.0, 1.0, 1.0, 1.0, 1.0, 1.0, 1.0, 1.0, 1.0, 1.0, 1.0, 1.0, 1.0, 1.0, 1.0, 1.0, 1.0, 1.0, 1.0, 1.0, 1.0, 1.0, 1.0, 1.0, 1.0, 1.0, 1.0, 1.0, 1.0, 1.0, 1.0, 1.0, 1.0, 1.0, 1.0, 1.0, 1.0, 1.0, 1.0, 1.0, 1.0, 1.0, 1.0, 1.0, 1.0, 1.0, 1.0, 1.0, 1.0, 1.0, 1.0, 1.0, 1.0, 1.0, 1.0, 1.0, 1.0, 1.0, 1.0, 1.0, 1.0, 1.0, 1.0, 1.0, 1.0, 1.0, 1.0, 1.0, 1.0, 1.0, 1.0, 1.0, 1.0, 1.0, 1.0, 1.0, 1.0, 1.0, 1.0, 1.0, 1.0, 1.0, 1.0, 1.0, 1.0, 1.0, 1.0, 1.0, 1.0, 1.0, 1.0, 1.0, 1.0, 1.0, 1.0, 1.0, 1.0, 1.0, 1.0, 1.0, 1.0, 1.0, 1.0, 1.0, 1.0, 1.0, 1.0, 1.0, 1.0, 1.0, 1.0, 1.0, 1.0, 1.0, 1.0, 1.0, 1.0, 1.0, 1.0, 1.0, 1.0, 1.0, 1.0, 1.0, 1.0, 1.0, 1.0, 1.0, 1.0, 1.0, 1.0, 1.0, 1.0, 1.0, 1.0, 1.0, 1.0, 1.0, 1.0, 1.0, 1.0, 1.0, 1.0, 1.0, 1.0, 1.0, 1.0, 1.0, 1.0, 1.0, 1.0, 1.0, 1.0, 1.0, 1.0, 1.0, 1.0, 1.0, 1.0, 1.0, 1.0, 1.0, 1.0, 1.0, 1.0, 1.0, 1.0, 1.0, 1.0, 1.0, 1.0, 1.0, 1.0, 1.0, 1.0, 1.0, 1.0, 1.0, 1.0, 1.0, 1.0, 1.0, 1.0, 1.0, 1.0, 1.0, 1.0, 1.0, 1.0, 1.0, 1.0, 1.0, 1.0, 1.0, 1.0, 1.0, 1.0, 1.0, 1.0, 1.0, 1.0, 1.0, 1.0, 1.0, 1.0, 1.0, 1.0, 1.0, 1.0, 1.0, 1.0, 1.0, 1.0, 1.0, 1.0, 1.0, 1.0, 1.0, 1.0, 1.0, 1.0, 1.0, 1.0, 1.0, 1.0, 1.0, 1.0, 1.0, 1.0, 1.0, 1.0, 1.0, 1.0, 1.0, 1.0, 1.0, 1.0, 1.0, 1.0, 1.0, 1.0, 1.0, 1.0, 1.0, 1.0, 1.0, 1.0, 1.0, 1.0, 1.0, 1.0, 1.0, 1.0, 1.0, 1.0, 1.0, 1.0, 1.0, 1.0, 1.0, 1.0, 1.0, 1.0, 1.0, 1.0, 1.0, 1.0, 1.0, 1.0, 1.0, 1.0, 1.0, 1.0, 1.0, 1.0, 1.0, 1.0, 1.0, 1.0, 1.0, 1.0, 1.0, 1.0, 1.0, 1.0, 1.0, 1.0, 1.0, 1.0, 1.0, 1.0, 1.0, 1.0, 1.0, 1.0, 1.0, 1.0, 1.0, 1.0, 1.0, 1.0, 1.0, 1.0, 1.0, 1.0, 1.0, 1.0, 1.0, 1.0, 1.0, 1.0, 1.0, 1.0, 1.0, 1.0, 1.0, 1.0, 1.0, 1.0, 1.0, 1.0, 1.0, 1.0, 1.0, 1.0, 1.0, 1.0, 1.0, 1.0, 1.0, 1.0, 1.0, 1.0, 1.0, 1.0, 1.0, 1.0, 1.0, 1.0, 1.0, 1.0, 1.0, 1.0, 1.0, 1.0, 1.0, 1.0, 1.0, 1.0, 1.0, 1.0, 1.0, 1.0, 1.0, 1.0, 1.0, 1.0, 1.0, 1.0, 1.0, 1.0, 1.0, 1.0, 1.0, 1.0, 1.0, 1.0, 1.0, 1.0, 1.0, 1.0, 1.0, 1.0, 1.0, 1.0, 1.0, 1.0, 1.0, 1.0, 1.0, 1.0, 1.0, 1.0, 1.0, 1.0, 1.0, 1.0, 1.0, 1.0, 1.0, 1.0, 1.0, 1.0, 1.0, 1.0, 1.0, 1.0, 1.0, 1.0, 1.0, 1.0, 1.0, 1.0, 1.0, 1.0, 1.0, 1.0, 1.0, 1.0, 1.0, 1.0, 1.0, 1.0, 1.0, 1.0, 1.0, 1.0, 1.0, 1.0, 1.0, 1.0, 1.0, 1.0, 1.0, 1.0, 1.0, 1.0, 1.0, 1.0, 1.0, 1.0, 1.0, 1.0, 1.0, 1.0, 1.0, 1.0, 1.0, 1.0, 1.0, 1.0, 1.0, 1.0, 1.0, 1.0, 1.0, 1.0, 1.0, 1.0, 1.0, 1.0, 1.0, 1.0, 1.0, 1.0, 1.0, 1.0, 1.0, 1.0, 1.0, 1.0, 1.0, 1.0, 1.0, 1.0, 1.0, 1.0, 1.0, 1.0, 1.0, 1.0, 1.0, 1.0, 1.0, 1.0, 1.0, 1.0, 1.0, 1.0, 1.0, 1.0, 1.0, 1.0, 1.0, 1.0, 1.0, 1.0, 1.0, 1.0, 1.0, 1.0, 1.0, 1.0, 1.0, 1.0, 1.0, 1.0, 1.0, 1.0, 1.0, 1.0, 1.0, 1.0, 1.0, 1.0, 1.0, 1.0])
me_cylinder_002.materials.append(mat_tram)
me_cylinder_002.update()
arm_armature = bpy.data.armatures.new('Armature')  # bones are not reproduced

# ---- objects
ob_tram = bpy.data.objects.new('tram', me_cylinder_002)
ob_armature = bpy.data.objects.new('Armature', arm_armature)

# ---- transforms, parenting, visibility, modifiers, constraints
ob_tram.parent = ob_armature
ob_tram.matrix_parent_inverse = Matrix(((1.0, -0.0, 0.0, -0.0), (-0.0, 1.0, -0.0, 0.0), (0.0, -0.0, 1.0, -0.5), (-0.0, 0.0, -0.0, 1.0)))
ob_tram.location = (0.0, 0.0, 0.0)
ob_tram.rotation_euler = (0.0, -1.571, 0.0)
_vg = ob_tram.vertex_groups.new(name='body')
for _i, _w in zip([0, 1, 2, 3, 4, 5, 6, 7, 8, 9, 10, 11, 12, 13, 14, 15, 16, 17, 18, 19, 20, 21, 22, 23, 24, 25, 26, 27, 28, 29, 30, 31, 32, 33, 34, 35, 36, 37, 38, 39, 40, 41, 42, 43, 44, 45, 46, 47, 48, 49, 50, 51, 52, 53, 54, 55, 56, 57, 58, 59, 60, 61, 62, 63, 64, 65, 66, 67, 68, 69, 70, 71, 72, 73, 74, 75, 76, 77, 78, 79, 80, 81, 82, 83, 84, 85, 86, 87, 88, 89, 90, 91, 92, 93, 94, 95, 96, 97, 98, 99, 100, 101, 102, 103, 104, 105, 106, 107, 108, 109, 110, 111, 112, 113, 114, 115, 116, 117, 118, 119, 120, 121, 122, 123, 124, 125, 126, 127, 128, 129, 130, 131, 132, 133, 134, 135, 136, 137, 138, 139, 140, 141, 142, 143, 144, 145, 146, 147, 148, 149, 150, 151, 152, 153, 154, 155, 156, 157, 158, 159, 160, 161, 162, 163, 164, 165, 166, 167, 168, 169, 170, 171, 172, 173, 174, 175, 176, 177, 178, 179, 180, 181, 182, 183, 184, 185, 186, 187, 188, 189, 190, 191, 192, 193, 194, 195, 196, 197, 198, 199, 200, 201, 202, 203, 204, 205, 206, 207, 208, 209, 210, 211, 212, 213, 214, 215, 216, 217, 218, 219, 220, 221, 222, 223, 224, 225, 226, 227, 228, 229, 230, 231, 232, 233, 234, 235, 236, 237, 238, 239, 240, 241, 242, 243, 244, 245, 246, 247, 248, 249, 250, 251, 252, 253, 254, 255, 256, 257, 258, 259, 260, 261, 262, 263, 264, 265, 266, 267, 268, 269, 270, 271, 272, 273, 274, 275, 276, 277, 278, 279, 280, 281, 282, 283, 284, 285, 286, 287, 288, 289, 290, 291, 292, 293, 294, 295, 296, 297, 298, 299, 300, 301, 302, 303, 304, 305, 306, 307, 308, 309, 310, 311, 312, 313, 314, 315, 316, 317, 318, 319, 320, 321, 322, 323, 324, 325, 326, 327, 328, 329, 330, 331, 332, 333, 334, 335, 336, 337, 338, 339, 340, 341, 342, 343, 344, 345, 346, 347, 348, 349, 350, 351, 352, 353, 354, 355, 356, 357, 358, 359, 360, 361, 362, 363, 364, 365, 366, 367, 368, 369, 370, 371, 372, 373, 374, 375, 376, 377, 378, 379, 380, 381, 382, 383, 384, 385, 386, 387], [0.0, 0.0, 0.0, 0.0, 0.0, 0.0, 0.0, 0.0, 0.0, 0.0, 0.0, 0.0, 0.0, 0.0, 0.0, 0.0, 0.0, 0.0, 0.0, 0.0, 0.0, 0.0, 0.0, 0.0, 0.0, 0.0, 0.0, 0.0, 0.0, 0.0, 0.0, 0.0, 0.0, 0.0, 0.0, 0.0, 0.0, 0.0, 0.0, 0.0, 0.0, 0.0, 0.0, 0.0, 0.0, 0.0, 0.0, 0.0, 0.0, 0.0, 0.0, 0.0, 0.0, 0.0, 0.0, 0.0, 0.0, 0.0, 0.0, 0.0, 0.0, 0.0, 0.0, 0.0, 0.0, 0.0, 0.0, 0.0, 0.0, 0.0, 0.0, 0.0, 0.0, 0.0, 0.0, 0.0, 0.0, 0.0, 0.0, 0.0, 0.0, 0.0, 0.0, 0.0, 0.0, 0.0, 0.0, 0.0, 0.0, 0.0, 0.0, 0.0, 0.0, 0.0, 0.0, 0.0, 0.0, 0.0, 0.0, 0.0, 0.0, 0.0, 0.0, 0.0, 0.0, 0.0, 0.0, 0.0, 0.0, 0.0, 0.0, 0.0, 0.0, 0.0, 0.0, 0.0, 0.0, 0.0, 0.0, 0.0, 1.0, 1.0, 1.0, 1.0, 1.0, 1.0, 1.0, 1.0, 1.0, 1.0, 1.0, 1.0, 1.0, 1.0, 1.0, 1.0, 1.0, 1.0, 1.0, 1.0, 1.0, 1.0, 1.0, 1.0, 1.0, 1.0, 1.0, 1.0, 1.0, 1.0, 1.0, 1.0, 1.0, 1.0, 1.0, 1.0, 1.0, 1.0, 1.0, 1.0, 1.0, 1.0, 1.0, 1.0, 1.0, 1.0, 1.0, 1.0, 1.0, 1.0, 1.0, 1.0, 1.0, 1.0, 1.0, 1.0, 1.0, 1.0, 1.0, 1.0, 1.0, 1.0, 1.0, 1.0, 1.0, 1.0, 1.0, 1.0, 1.0, 1.0, 1.0, 1.0, 1.0, 1.0, 1.0, 1.0, 1.0, 1.0, 1.0, 1.0, 1.0, 1.0, 1.0, 1.0, 1.0, 1.0, 1.0, 1.0, 1.0, 1.0, 1.0, 1.0, 1.0, 1.0, 1.0, 1.0, 1.0, 1.0, 1.0, 1.0, 1.0, 1.0, 1.0, 1.0, 1.0, 1.0, 1.0, 1.0, 1.0, 1.0, 1.0, 1.0, 1.0, 1.0, 1.0, 1.0, 1.0, 1.0, 1.0, 1.0, 1.0, 1.0, 1.0, 1.0, 1.0, 1.0, 1.0, 1.0, 1.0, 1.0, 1.0, 1.0, 1.0, 1.0, 1.0, 1.0, 1.0, 1.0, 1.0, 1.0, 1.0, 1.0, 1.0, 1.0, 1.0, 1.0, 1.0, 1.0, 1.0, 1.0, 1.0, 1.0, 1.0, 1.0, 1.0, 1.0, 1.0, 1.0, 1.0, 1.0, 1.0, 1.0, 1.0, 1.0, 1.0, 1.0, 1.0, 1.0, 1.0, 1.0, 1.0, 1.0, 1.0, 1.0, 1.0, 1.0, 1.0, 1.0, 1.0, 1.0, 1.0, 1.0, 1.0, 1.0, 1.0, 1.0, 1.0, 1.0, 1.0, 1.0, 1.0, 1.0, 1.0, 1.0, 1.0, 1.0, 1.0, 1.0, 1.0, 1.0, 1.0, 1.0, 1.0, 1.0, 1.0, 1.0, 1.0, 1.0, 1.0, 1.0, 1.0, 1.0, 1.0, 1.0, 1.0, 1.0, 1.0, 1.0, 1.0, 1.0, 1.0, 1.0, 1.0, 1.0, 1.0, 1.0, 1.0, 1.0, 1.0, 1.0, 1.0, 1.0, 1.0, 1.0, 1.0, 1.0, 1.0, 1.0, 1.0, 1.0, 1.0, 1.0, 1.0, 1.0, 1.0, 1.0, 1.0, 1.0, 1.0, 1.0, 1.0, 1.0, 1.0, 1.0, 1.0, 1.0, 1.0, 1.0, 1.0, 1.0, 1.0, 1.0, 1.0, 1.0, 1.0, 1.0, 1.0, 1.0]): _vg.add([_i], _w, 'REPLACE')
_vg = ob_tram.vertex_groups.new(name='back_axle')
for _i, _w in zip([0, 1, 2, 3, 4, 5, 6, 7, 8, 9, 10, 11, 12, 13, 14, 15, 16, 17, 18, 19, 20, 21, 22, 23, 24, 25, 26, 27, 28, 29, 30, 31, 32, 33, 34, 35, 36, 37, 38, 39, 40, 41, 42, 43, 44, 45, 46, 47, 48, 49, 50, 51, 52, 53, 54, 55, 56, 57, 58, 59, 60, 61, 62, 63, 64, 65, 66, 67, 68, 69, 70, 71, 72, 73, 74, 75, 76, 77, 78, 79, 80, 81, 82, 83, 84, 85, 86, 87, 88, 89, 90, 91, 92, 93, 94, 95, 96, 97, 98, 99, 100, 101, 102, 103, 104, 105, 106, 107, 108, 109, 110, 111, 112, 113, 114, 115, 116, 117, 118, 119, 120, 121, 122, 123, 124, 125, 126, 127, 128, 129, 130, 131, 132, 133, 134, 135, 136, 137, 138, 139, 140, 141, 142, 143, 144, 145, 146, 147, 148, 149, 150, 151, 152, 153, 154, 155, 156, 157, 158, 159, 160, 161, 162, 163, 164, 165, 166, 167, 168, 169, 170, 171, 172, 173, 174, 175, 176, 177, 178, 179, 180, 181, 182, 183, 184, 185, 186, 187, 188, 189, 190, 191, 192, 193, 194, 195, 196, 197, 198, 199, 200, 201, 202, 203, 204, 205, 206, 207, 208, 209, 210, 211, 212, 213, 214, 215, 216, 217, 218, 219, 220, 221, 222, 223, 224, 225, 226, 227, 228, 229, 230, 231, 232, 233, 234, 235, 236, 237, 238, 239, 240, 241, 242, 243, 244, 245, 246, 247, 248, 249, 250, 251, 252, 253, 254, 255, 256, 257, 258, 259, 260, 261, 262, 263, 264, 265, 266, 267, 268, 269, 270, 271, 272, 273, 274, 275, 276, 277, 278, 279, 280, 281, 282, 283, 284, 285, 286, 287, 288, 289, 290, 291, 292, 293, 294, 295, 296, 297, 298, 299, 300, 301, 302, 303, 304, 305, 306, 307, 308, 309, 310, 311, 312, 313, 314, 315, 316, 317, 318, 319, 320, 321, 322, 323, 324, 325, 326, 327, 328, 329, 330, 331, 332, 333, 334, 335, 336, 337, 338, 339, 340, 341, 342, 343, 344, 345, 346, 347, 348, 349, 350, 351, 352, 353, 354, 355, 356, 357, 358, 359, 360, 361, 362, 363, 364, 365, 366, 367, 368, 369, 370, 371, 372, 373, 374, 375, 376, 377, 378, 379, 380, 381, 382, 383, 384, 385, 386, 387], [0.0, 0.0, 0.0, 0.0, 0.0, 0.0, 0.0, 0.0, 0.0, 0.0, 0.0, 0.0, 0.0, 0.0, 0.0, 0.0, 0.0, 0.0, 0.0, 0.0, 0.0, 0.0, 0.0, 0.0, 0.0, 0.0, 0.0, 0.0, 0.0, 0.0, 0.0, 0.0, 0.0, 0.0, 0.0, 0.0, 0.0, 0.0, 0.0, 0.0, 0.0, 0.0, 0.0, 0.0, 0.0, 0.0, 0.0, 0.0, 0.0, 0.0, 0.0, 0.0, 0.0, 0.0, 0.0, 0.0, 0.0, 0.0, 0.0, 0.0, 1.0, 1.0, 1.0, 1.0, 1.0, 1.0, 1.0, 1.0, 1.0, 1.0, 1.0, 1.0, 1.0, 1.0, 1.0, 1.0, 1.0, 1.0, 1.0, 1.0, 1.0, 1.0, 1.0, 1.0, 1.0, 1.0, 1.0, 1.0, 1.0, 1.0, 1.0, 1.0, 1.0, 1.0, 1.0, 1.0, 1.0, 1.0, 1.0, 1.0, 1.0, 1.0, 1.0, 1.0, 1.0, 1.0, 1.0, 1.0, 1.0, 1.0, 1.0, 1.0, 1.0, 1.0, 1.0, 1.0, 1.0, 1.0, 1.0, 1.0, 0.0, 0.0, 0.0, 0.0, 0.0, 0.0, 0.0, 0.0, 0.0, 0.0, 0.0, 0.0, 0.0, 0.0, 0.0, 0.0, 0.0, 0.0, 0.0, 0.0, 0.0, 0.0, 0.0, 0.0, 0.0, 0.0, 0.0, 0.0, 0.0, 0.0, 0.0, 0.0, 0.0, 0.0, 0.0, 0.0, 0.0, 0.0, 0.0, 0.0, 0.0, 0.0, 0.0, 0.0, 0.0, 0.0, 0.0, 0.0, 0.0, 0.0, 0.0, 0.0, 0.0, 0.0, 0.0, 0.0, 0.0, 0.0, 0.0, 0.0, 0.0, 0.0, 0.0, 0.0, 0.0, 0.0, 0.0, 0.0, 0.0, 0.0, 0.0, 0.0, 0.0, 0.0, 0.0, 0.0, 0.0, 0.0, 0.0, 0.0, 0.0, 0.0, 0.0, 0.0, 0.0, 0.0, 0.0, 0.0, 0.0, 0.0, 0.0, 0.0, 0.0, 0.0, 0.0, 0.0, 0.0, 0.0, 0.0, 0.0, 0.0, 0.0, 0.0, 0.0, 0.0, 0.0, 0.0, 0.0, 0.0, 0.0, 0.0, 0.0, 0.0, 0.0, 0.0, 0.0, 0.0, 0.0, 0.0, 0.0, 0.0, 0.0, 0.0, 0.0, 0.0, 0.0, 0.0, 0.0, 0.0, 0.0, 0.0, 0.0, 0.0, 0.0, 0.0, 0.0, 0.0, 0.0, 0.0, 0.0, 0.0, 0.0, 0.0, 0.0, 0.0, 0.0, 0.0, 0.0, 0.0, 0.0, 0.0, 0.0, 0.0, 0.0, 0.0, 0.0, 0.0, 0.0, 0.0, 0.0, 0.0, 0.0, 0.0, 0.0, 0.0, 0.0, 0.0, 0.0, 0.0, 0.0, 0.0, 0.0, 0.0, 0.0, 0.0, 0.0, 0.0, 0.0, 0.0, 0.0, 0.0, 0.0, 0.0, 0.0, 0.0, 0.0, 0.0, 0.0, 0.0, 0.0, 0.0, 0.0, 0.0, 0.0, 0.0, 0.0, 0.0, 0.0, 0.0, 0.0, 0.0, 0.0, 0.0, 0.0, 0.0, 0.0, 0.0, 0.0, 0.0, 0.0, 0.0, 0.0, 0.0, 0.0, 0.0, 0.0, 0.0, 0.0, 0.0, 0.0, 0.0, 0.0, 0.0, 0.0, 0.0, 0.0, 0.0, 0.0, 0.0, 0.0, 0.0, 0.0, 0.0, 0.0, 0.0, 0.0, 0.0, 0.0, 0.0, 0.0, 0.0, 0.0, 0.0, 0.0, 0.0, 0.0, 0.0, 0.0, 0.0, 0.0, 0.0, 0.0, 0.0, 0.0, 0.0, 0.0, 0.0, 0.0, 0.0, 0.0, 0.0, 0.0, 0.0, 0.0, 0.0, 0.0, 0.0, 0.0]): _vg.add([_i], _w, 'REPLACE')
_vg = ob_tram.vertex_groups.new(name='front_axle')
for _i, _w in zip([0, 1, 2, 3, 4, 5, 6, 7, 8, 9, 10, 11, 12, 13, 14, 15, 16, 17, 18, 19, 20, 21, 22, 23, 24, 25, 26, 27, 28, 29, 30, 31, 32, 33, 34, 35, 36, 37, 38, 39, 40, 41, 42, 43, 44, 45, 46, 47, 48, 49, 50, 51, 52, 53, 54, 55, 56, 57, 58, 59, 60, 61, 62, 63, 64, 65, 66, 67, 68, 69, 70, 71, 72, 73, 74, 75, 76, 77, 78, 79, 80, 81, 82, 83, 84, 85, 86, 87, 88, 89, 90, 91, 92, 93, 94, 95, 96, 97, 98, 99, 100, 101, 102, 103, 104, 105, 106, 107, 108, 109, 110, 111, 112, 113, 114, 115, 116, 117, 118, 119, 120, 121, 122, 123, 124, 125, 126, 127, 128, 129, 130, 131, 132, 133, 134, 135, 136, 137, 138, 139, 140, 141, 142, 143, 144, 145, 146, 147, 148, 149, 150, 151, 152, 153, 154, 155, 156, 157, 158, 159, 160, 161, 162, 163, 164, 165, 166, 167, 168, 169, 170, 171, 172, 173, 174, 175, 176, 177, 178, 179, 180, 181, 182, 183, 184, 185, 186, 187, 188, 189, 190, 191, 192, 193, 194, 195, 196, 197, 198, 199, 200, 201, 202, 203, 204, 205, 206, 207, 208, 209, 210, 211, 212, 213, 214, 215, 216, 217, 218, 219, 220, 221, 222, 223, 224, 225, 226, 227, 228, 229, 230, 231, 232, 233, 234, 235, 236, 237, 238, 239, 240, 241, 242, 243, 244, 245, 246, 247, 248, 249, 250, 251, 252, 253, 254, 255, 256, 257, 258, 259, 260, 261, 262, 263, 264, 265, 266, 267, 268, 269, 270, 271, 272, 273, 274, 275, 276, 277, 278, 279, 280, 281, 282, 283, 284, 285, 286, 287, 288, 289, 290, 291, 292, 293, 294, 295, 296, 297, 298, 299, 300, 301, 302, 303, 304, 305, 306, 307, 308, 309, 310, 311, 312, 313, 314, 315, 316, 317, 318, 319, 320, 321, 322, 323, 324, 325, 326, 327, 328, 329, 330, 331, 332, 333, 334, 335, 336, 337, 338, 339, 340, 341, 342, 343, 344, 345, 346, 347, 348, 349, 350, 351, 352, 353, 354, 355, 356, 357, 358, 359, 360, 361, 362, 363, 364, 365, 366, 367, 368, 369, 370, 371, 372, 373, 374, 375, 376, 377, 378, 379, 380, 381, 382, 383, 384, 385, 386, 387], [1.0, 1.0, 1.0, 1.0, 1.0, 1.0, 1.0, 1.0, 1.0, 1.0, 1.0, 1.0, 1.0, 1.0, 1.0, 1.0, 1.0, 1.0, 1.0, 1.0, 1.0, 1.0, 1.0, 1.0, 1.0, 1.0, 1.0, 1.0, 1.0, 1.0, 1.0, 1.0, 1.0, 1.0, 1.0, 1.0, 1.0, 1.0, 1.0, 1.0, 1.0, 1.0, 1.0, 1.0, 1.0, 1.0, 1.0, 1.0, 1.0, 1.0, 1.0, 1.0, 1.0, 1.0, 1.0, 1.0, 1.0, 1.0, 1.0, 1.0, 0.0, 0.0, 0.0, 0.0, 0.0, 0.0, 0.0, 0.0, 0.0, 0.0, 0.0, 0.0, 0.0, 0.0, 0.0, 0.0, 0.0, 0.0, 0.0, 0.0, 0.0, 0.0, 0.0, 0.0, 0.0, 0.0, 0.0, 0.0, 0.0, 0.0, 0.0, 0.0, 0.0, 0.0, 0.0, 0.0, 0.0, 0.0, 0.0, 0.0, 0.0, 0.0, 0.0, 0.0, 0.0, 0.0, 0.0, 0.0, 0.0, 0.0, 0.0, 0.0, 0.0, 0.0, 0.0, 0.0, 0.0, 0.0, 0.0, 0.0, 0.0, 0.0, 0.0, 0.0, 0.0, 0.0, 0.0, 0.0, 0.0, 0.0, 0.0, 0.0, 0.0, 0.0, 0.0, 0.0, 0.0, 0.0, 0.0, 0.0, 0.0, 0.0, 0.0, 0.0, 0.0, 0.0, 0.0, 0.0, 0.0, 0.0, 0.0, 0.0, 0.0, 0.0, 0.0, 0.0, 0.0, 0.0, 0.0, 0.0, 0.0, 0.0, 0.0, 0.0, 0.0, 0.0, 0.0, 0.0, 0.0, 0.0, 0.0, 0.0, 0.0, 0.0, 0.0, 0.0, 0.0, 0.0, 0.0, 0.0, 0.0, 0.0, 0.0, 0.0, 0.0, 0.0, 0.0, 0.0, 0.0, 0.0, 0.0, 0.0, 0.0, 0.0, 0.0, 0.0, 0.0, 0.0, 0.0, 0.0, 0.0, 0.0, 0.0, 0.0, 0.0, 0.0, 0.0, 0.0, 0.0, 0.0, 0.0, 0.0, 0.0, 0.0, 0.0, 0.0, 0.0, 0.0, 0.0, 0.0, 0.0, 0.0, 0.0, 0.0, 0.0, 0.0, 0.0, 0.0, 0.0, 0.0, 0.0, 0.0, 0.0, 0.0, 0.0, 0.0, 0.0, 0.0, 0.0, 0.0, 0.0, 0.0, 0.0, 0.0, 0.0, 0.0, 0.0, 0.0, 0.0, 0.0, 0.0, 0.0, 0.0, 0.0, 0.0, 0.0, 0.0, 0.0, 0.0, 0.0, 0.0, 0.0, 0.0, 0.0, 0.0, 0.0, 0.0, 0.0, 0.0, 0.0, 0.0, 0.0, 0.0, 0.0, 0.0, 0.0, 0.0, 0.0, 0.0, 0.0, 0.0, 0.0, 0.0, 0.0, 0.0, 0.0, 0.0, 0.0, 0.0, 0.0, 0.0, 0.0, 0.0, 0.0, 0.0, 0.0, 0.0, 0.0, 0.0, 0.0, 0.0, 0.0, 0.0, 0.0, 0.0, 0.0, 0.0, 0.0, 0.0, 0.0, 0.0, 0.0, 0.0, 0.0, 0.0, 0.0, 0.0, 0.0, 0.0, 0.0, 0.0, 0.0, 0.0, 0.0, 0.0, 0.0, 0.0, 0.0, 0.0, 0.0, 0.0, 0.0, 0.0, 0.0, 0.0, 0.0, 0.0, 0.0, 0.0, 0.0, 0.0, 0.0, 0.0, 0.0, 0.0, 0.0, 0.0, 0.0, 0.0, 0.0, 0.0, 0.0, 0.0, 0.0, 0.0, 0.0, 0.0, 0.0, 0.0, 0.0, 0.0, 0.0, 0.0, 0.0, 0.0, 0.0, 0.0, 0.0, 0.0, 0.0, 0.0, 0.0, 0.0, 0.0, 0.0, 0.0, 0.0, 0.0, 0.0, 0.0, 0.0, 0.0, 0.0, 0.0, 0.0, 0.0, 0.0, 0.0]): _vg.add([_i], _w, 'REPLACE')
_m = ob_tram.modifiers.new('Armature', 'ARMATURE')
_m.object = ob_armature
ob_armature.location = (0.0, 0.0, 0.5)

# ---- collection membership
col_collection.objects.link(ob_tram)
col_collection.objects.link(ob_armature)

# ---- scene / render settings (as saved in the file)
scene.frame_start = 0; scene.frame_end = 24; scene.frame_set(18)
scene.render.engine = 'BLENDER_EEVEE_NEXT'
bpy.context.view_layer.update()

# ---- added for rendering (the .blend has no active camera): camera
cam_auto = bpy.data.cameras.new('AutoCamera')
cam_auto.lens = 50.0
cam_auto.sensor_width = 36.0
cam_auto.clip_end = 1000.0
ob_auto_camera = bpy.data.objects.new('AutoCamera', cam_auto)
scene.collection.objects.link(ob_auto_camera)
ob_auto_camera.location = (5.63871, -6.76645, 6.17101)
ob_auto_camera.rotation_euler = (1.09748, -7.21219e-08, 0.694738)
scene.camera = ob_auto_camera
bpy.context.view_layer.update()
